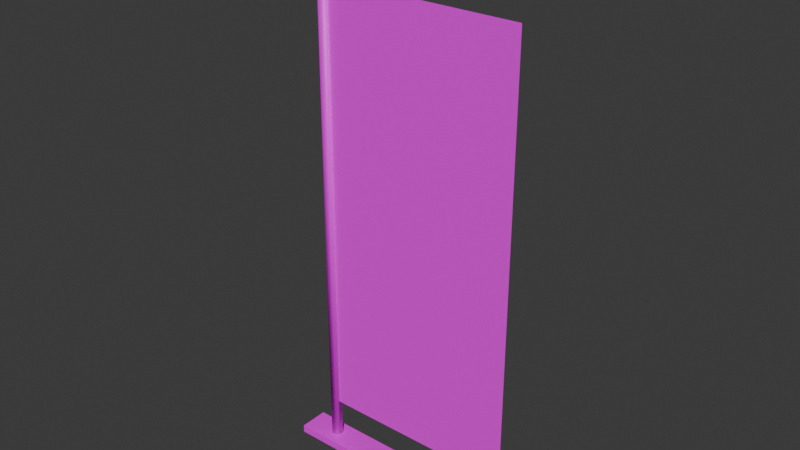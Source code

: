 # Source: banderaford.blend  (saved by Blender 5.1.30; exported with 4.5.12 LTS)
import bpy
from mathutils import Matrix  # noqa: F401  (used for matrix-valued properties, if any)

bpy.ops.wm.read_factory_settings(use_empty=True)
scene = bpy.context.scene
scene.name = 'Scene'

# ---- collections
col_collection = bpy.data.collections.new('Collection'); scene.collection.children.link(col_collection)

# ---- images (referenced by path relative to the original .blend; pixels are not part of the script)
import os
ASSET_DIR = os.environ.get("B2B_ASSET_DIR", "")  # directory of the original .blend (textures are referenced by path, not embedded)
HERE = os.path.dirname(os.path.abspath(__file__))  # packed textures are extracted next to this script under _unpacked/

def load_image(name, relpath, width, height, colorspace="sRGB"):
    """Load a texture the original file referenced (path relative to the .blend, or extracted next to this script)."""
    p = next((c for c in (os.path.join(HERE, relpath), os.path.join(ASSET_DIR, relpath)) if relpath and os.path.exists(c)), "")
    if p:
        img = bpy.data.images.load(p, check_existing=True)
        img.name = name
    else:  # same state as the original file: an image datablock whose file is absent (Cycles renders it pink)
        img = bpy.data.images.new(name, width, height)
        img.source = "FILE"
        img.filepath = "//" + (relpath or name)
    img.colorspace_settings.name = colorspace
    return img
img_ford_logo_png = load_image('ford_logo.png', 'ford_logo.png', 1024, 1024, 'sRGB')
img_metal_jpg = load_image('Metal.jpg', 'Metal.jpg', 1024, 1024, 'sRGB')
img_cap_001 = load_image('cap.001', 'cap.001.png', 1024, 1024, 'sRGB')
img_base = load_image('base', 'base.png', 1024, 1024, 'sRGB')

# ---- materials (node trees are filled in below, after node groups)
mat_mat_flag = bpy.data.materials.new('Mat_Flag')
mat_mat_flag.roughness = 0.5
mat_mat_pole = bpy.data.materials.new('Mat_Pole')
mat_mat_pole.roughness = 0.5
mat_mat_cap = bpy.data.materials.new('Mat_Cap')
mat_mat_cap.roughness = 0.5
mat_mat_base = bpy.data.materials.new('Mat_Base')
mat_mat_base.roughness = 0.5

# ---- material node trees
mat_mat_flag.use_nodes = True; mat_mat_flag.node_tree.nodes.clear()
_N = mat_mat_flag.node_tree.nodes; _L = mat_mat_flag.node_tree.links
n0 = _N.new('ShaderNodeBsdfPrincipled'); n0.name = 'Principled BSDF'; n0.location = (0, 300)
n0.inputs[27].default_value = (0.0, 0.0, 0.0, 1.0)
n0.inputs[28].default_value = 1.0
n1 = _N.new('ShaderNodeOutputMaterial'); n1.name = 'Material Output'; n1.location = (280, 300)
n2 = _N.new('ShaderNodeTexImage'); n2.name = 'Image Texture'; n2.location = (-334, 247)
n2.image = img_ford_logo_png
_L.new(n0.outputs[0], n1.inputs[0])
_L.new(n2.outputs[0], n0.inputs[0])
n1.is_active_output = True
mat_mat_pole.use_nodes = True; mat_mat_pole.node_tree.nodes.clear()
_N = mat_mat_pole.node_tree.nodes; _L = mat_mat_pole.node_tree.links
n0 = _N.new('ShaderNodeBsdfPrincipled'); n0.name = 'Principled BSDF'; n0.location = (0, 300)
n0.inputs[27].default_value = (0.0, 0.0, 0.0, 1.0)
n0.inputs[28].default_value = 1.0
n1 = _N.new('ShaderNodeOutputMaterial'); n1.name = 'Material Output'; n1.location = (280, 300)
n2 = _N.new('ShaderNodeTexImage'); n2.name = 'Image Texture'; n2.location = (-394, 114)
n2.image = img_metal_jpg
_L.new(n0.outputs[0], n1.inputs[0])
_L.new(n2.outputs[0], n0.inputs[0])
n1.is_active_output = True
mat_mat_cap.use_nodes = True; mat_mat_cap.node_tree.nodes.clear()
_N = mat_mat_cap.node_tree.nodes; _L = mat_mat_cap.node_tree.links
n0 = _N.new('ShaderNodeBsdfPrincipled'); n0.name = 'Principled BSDF'; n0.location = (0, 300)
n0.inputs[27].default_value = (0.0, 0.0, 0.0, 1.0)
n0.inputs[28].default_value = 1.0
n1 = _N.new('ShaderNodeOutputMaterial'); n1.name = 'Material Output'; n1.location = (280, 300)
n2 = _N.new('ShaderNodeTexImage'); n2.name = 'Image Texture'; n2.location = (-384, 221)
n2.image = img_cap_001
_L.new(n0.outputs[0], n1.inputs[0])
_L.new(n2.outputs[0], n0.inputs[0])
n1.is_active_output = True
mat_mat_base.use_nodes = True; mat_mat_base.node_tree.nodes.clear()
_N = mat_mat_base.node_tree.nodes; _L = mat_mat_base.node_tree.links
n0 = _N.new('ShaderNodeBsdfPrincipled'); n0.name = 'Principled BSDF'; n0.location = (0, 300)
n0.inputs[27].default_value = (0.0, 0.0, 0.0, 1.0)
n0.inputs[28].default_value = 1.0
n1 = _N.new('ShaderNodeOutputMaterial'); n1.name = 'Material Output'; n1.location = (280, 300)
n2 = _N.new('ShaderNodeTexImage'); n2.name = 'Image Texture'; n2.location = (-343, 224)
n2.image = img_base
_L.new(n0.outputs[0], n1.inputs[0])
_L.new(n2.outputs[0], n0.inputs[0])
n1.is_active_output = True

# ---- world
world_world = bpy.data.worlds.new('World'); scene.world = world_world
world_world.use_nodes = True; world_world.node_tree.nodes.clear()
_N = world_world.node_tree.nodes; _L = world_world.node_tree.links
n0 = _N.new('ShaderNodeOutputWorld'); n0.name = 'World Output'; n0.location = (200, 100)
n1 = _N.new('ShaderNodeBackground'); n1.name = 'Background'; n1.location = (-200, 100)
n1.inputs[0].default_value = (0.05088, 0.05088, 0.05088, 1.0)
_L.new(n1.outputs[0], n0.inputs[0])
n0.is_active_output = True
world_world.color = (0.05088, 0.05088, 0.05088)
world_world.sun_shadow_jitter_overblur = 0.0

# ---- meshes
me_flag = bpy.data.meshes.new('Flag')
me_flag.from_pydata([(-10.44, 0.8389, -39.15), (-10.39, 0.8389, -39.15), (-10.34, 0.8389, -39.15), (-10.29, 0.8389, -39.15), (-10.24, 0.8389, -39.15), (-10.19, 0.8389, -39.15), (-10.14, 0.8389, -39.15), (-10.09, 0.8389, -39.15), (-10.04, 0.8389, -39.15), (-9.989, 0.8389, -39.15), (-9.939, 0.8389, -39.15), (-9.889, 0.8389, -39.15), (-9.839, 0.8389, -39.15), (-9.789, 0.8389, -39.15), (-9.739, 0.8389, -39.15), (-9.689, 0.8389, -39.15), (-9.639, 0.8389, -39.15), (-9.589, 0.8389, -39.15), (-9.539, 0.8389, -39.15), (-9.489, 0.8389, -39.15), (-9.439, 0.8389, -39.15), (-10.44, 1.022, -39.15), (-10.39, 1.022, -39.15), (-10.34, 1.022, -39.15), (-10.29, 1.022, -39.15), (-10.24, 1.022, -39.15), (-10.19, 1.022, -39.15), (-10.14, 1.022, -39.15), (-10.09, 1.022, -39.15), (-10.04, 1.022, -39.15), (-9.989, 1.022, -39.15), (-9.939, 1.022, -39.15), (-9.889, 1.022, -39.15), (-9.839, 1.022, -39.15), (-9.789, 1.022, -39.15), (-9.739, 1.022, -39.15), (-9.689, 1.022, -39.15), (-9.639, 1.022, -39.15), (-9.589, 1.022, -39.15), (-9.539, 1.022, -39.15), (-9.489, 1.022, -39.15), (-9.439, 1.022, -39.15), (-10.44, 1.206, -39.15), (-10.39, 1.206, -39.15), (-10.34, 1.206, -39.15), (-10.29, 1.206, -39.15), (-10.24, 1.206, -39.15), (-10.19, 1.206, -39.15), (-10.14, 1.206, -39.15), (-10.09, 1.206, -39.15), (-10.04, 1.206, -39.15), (-9.989, 1.206, -39.15), (-9.939, 1.206, -39.15), (-9.889, 1.206, -39.15), (-9.839, 1.206, -39.15), (-9.789, 1.206, -39.15), (-9.739, 1.206, -39.15), (-9.689, 1.206, -39.15), (-9.639, 1.206, -39.15), (-9.589, 1.206, -39.15), (-9.539, 1.206, -39.15), (-9.489, 1.206, -39.15), (-9.439, 1.206, -39.15), (-10.44, 1.389, -39.15), (-10.39, 1.389, -39.15), (-10.34, 1.389, -39.15), (-10.29, 1.389, -39.15), (-10.24, 1.389, -39.15), (-10.19, 1.389, -39.15), (-10.14, 1.389, -39.15), (-10.09, 1.389, -39.15), (-10.04, 1.389, -39.15), (-9.989, 1.389, -39.15), (-9.939, 1.389, -39.15), (-9.889, 1.389, -39.15), (-9.839, 1.389, -39.15), (-9.789, 1.389, -39.15), (-9.739, 1.389, -39.15), (-9.689, 1.389, -39.15), (-9.639, 1.389, -39.15), (-9.589, 1.389, -39.15), (-9.539, 1.389, -39.15), (-9.489, 1.389, -39.15), (-9.439, 1.389, -39.15), (-10.44, 1.572, -39.15), (-10.39, 1.572, -39.15), (-10.34, 1.572, -39.15), (-10.29, 1.572, -39.15), (-10.24, 1.572, -39.15), (-10.19, 1.572, -39.15), (-10.14, 1.572, -39.15), (-10.09, 1.572, -39.15), (-10.04, 1.572, -39.15), (-9.989, 1.572, -39.15), (-9.939, 1.572, -39.15), (-9.889, 1.572, -39.15), (-9.839, 1.572, -39.15), (-9.789, 1.572, -39.15), (-9.739, 1.572, -39.15), (-9.689, 1.572, -39.15), (-9.639, 1.572, -39.15), (-9.589, 1.572, -39.15), (-9.539, 1.572, -39.15), (-9.489, 1.572, -39.15), (-9.439, 1.572, -39.15), (-10.44, 1.756, -39.15), (-10.39, 1.756, -39.15), (-10.34, 1.756, -39.15), (-10.29, 1.756, -39.15), (-10.24, 1.756, -39.15), (-10.19, 1.756, -39.15), (-10.14, 1.756, -39.15), (-10.09, 1.756, -39.15), (-10.04, 1.756, -39.15), (-9.989, 1.756, -39.15), (-9.939, 1.756, -39.15), (-9.889, 1.756, -39.15), (-9.839, 1.756, -39.15), (-9.789, 1.756, -39.15), (-9.739, 1.756, -39.15), (-9.689, 1.756, -39.15), (-9.639, 1.756, -39.15), (-9.589, 1.756, -39.15), (-9.539, 1.756, -39.15), (-9.489, 1.756, -39.15), (-9.439, 1.756, -39.15), (-10.44, 1.939, -39.15), (-10.39, 1.939, -39.15), (-10.34, 1.939, -39.15), (-10.29, 1.939, -39.15), (-10.24, 1.939, -39.15), (-10.19, 1.939, -39.15), (-10.14, 1.939, -39.15), (-10.09, 1.939, -39.15), (-10.04, 1.939, -39.15), (-9.989, 1.939, -39.15), (-9.939, 1.939, -39.15), (-9.889, 1.939, -39.15), (-9.839, 1.939, -39.15), (-9.789, 1.939, -39.15), (-9.739, 1.939, -39.15), (-9.689, 1.939, -39.15), (-9.639, 1.939, -39.15), (-9.589, 1.939, -39.15), (-9.539, 1.939, -39.15), (-9.489, 1.939, -39.15), (-9.439, 1.939, -39.15), (-10.44, 2.122, -39.15), (-10.39, 2.122, -39.15), (-10.34, 2.122, -39.15), (-10.29, 2.122, -39.15), (-10.24, 2.122, -39.15), (-10.19, 2.122, -39.15), (-10.14, 2.122, -39.15), (-10.09, 2.122, -39.15), (-10.04, 2.122, -39.15), (-9.989, 2.122, -39.15), (-9.939, 2.122, -39.15), (-9.889, 2.122, -39.15), (-9.839, 2.122, -39.15), (-9.789, 2.122, -39.15), (-9.739, 2.122, -39.15), (-9.689, 2.122, -39.15), (-9.639, 2.122, -39.15), (-9.589, 2.122, -39.15), (-9.539, 2.122, -39.15), (-9.489, 2.122, -39.15), (-9.439, 2.122, -39.15), (-10.44, 2.306, -39.15), (-10.39, 2.306, -39.15), (-10.34, 2.306, -39.15), (-10.29, 2.306, -39.15), (-10.24, 2.306, -39.15), (-10.19, 2.306, -39.15), (-10.14, 2.306, -39.15), (-10.09, 2.306, -39.15), (-10.04, 2.306, -39.15), (-9.989, 2.306, -39.15), (-9.939, 2.306, -39.15), (-9.889, 2.306, -39.15), (-9.839, 2.306, -39.15), (-9.789, 2.306, -39.15), (-9.739, 2.306, -39.15), (-9.689, 2.306, -39.15), (-9.639, 2.306, -39.15), (-9.589, 2.306, -39.15), (-9.539, 2.306, -39.15), (-9.489, 2.306, -39.15), (-9.439, 2.306, -39.15), (-10.44, 2.489, -39.15), (-10.39, 2.489, -39.15), (-10.34, 2.489, -39.15), (-10.29, 2.489, -39.15), (-10.24, 2.489, -39.15), (-10.19, 2.489, -39.15), (-10.14, 2.489, -39.15), (-10.09, 2.489, -39.15), (-10.04, 2.489, -39.15), (-9.989, 2.489, -39.15), (-9.939, 2.489, -39.15), (-9.889, 2.489, -39.15), (-9.839, 2.489, -39.15), (-9.789, 2.489, -39.15), (-9.739, 2.489, -39.15), (-9.689, 2.489, -39.15), (-9.639, 2.489, -39.15), (-9.589, 2.489, -39.15), (-9.539, 2.489, -39.15), (-9.489, 2.489, -39.15), (-9.439, 2.489, -39.15), (-10.44, 2.672, -39.15), (-10.39, 2.672, -39.15), (-10.34, 2.672, -39.15), (-10.29, 2.672, -39.15), (-10.24, 2.672, -39.15), (-10.19, 2.672, -39.15), (-10.14, 2.672, -39.15), (-10.09, 2.672, -39.15), (-10.04, 2.672, -39.15), (-9.989, 2.672, -39.15), (-9.939, 2.672, -39.15), (-9.889, 2.672, -39.15), (-9.839, 2.672, -39.15), (-9.789, 2.672, -39.15), (-9.739, 2.672, -39.15), (-9.689, 2.672, -39.15), (-9.639, 2.672, -39.15), (-9.589, 2.672, -39.15), (-9.539, 2.672, -39.15), (-9.489, 2.672, -39.15), (-9.439, 2.672, -39.15), (-10.44, 2.856, -39.15), (-10.39, 2.856, -39.15), (-10.34, 2.856, -39.15), (-10.29, 2.856, -39.15), (-10.24, 2.856, -39.15), (-10.19, 2.856, -39.15), (-10.14, 2.856, -39.15), (-10.09, 2.856, -39.15), (-10.04, 2.856, -39.15), (-9.989, 2.856, -39.15), (-9.939, 2.856, -39.15), (-9.889, 2.856, -39.15), (-9.839, 2.856, -39.15), (-9.789, 2.856, -39.15), (-9.739, 2.856, -39.15), (-9.689, 2.856, -39.15), (-9.639, 2.856, -39.15), (-9.589, 2.856, -39.15), (-9.539, 2.856, -39.15), (-9.489, 2.856, -39.15), (-9.439, 2.856, -39.15), (-10.44, 3.039, -39.15), (-10.39, 3.039, -39.15), (-10.34, 3.039, -39.15), (-10.29, 3.039, -39.15), (-10.24, 3.039, -39.15), (-10.19, 3.039, -39.15), (-10.14, 3.039, -39.15), (-10.09, 3.039, -39.15), (-10.04, 3.039, -39.15), (-9.989, 3.039, -39.15), (-9.939, 3.039, -39.15), (-9.889, 3.039, -39.15), (-9.839, 3.039, -39.15), (-9.789, 3.039, -39.15), (-9.739, 3.039, -39.15), (-9.689, 3.039, -39.15), (-9.639, 3.039, -39.15), (-9.589, 3.039, -39.15), (-9.539, 3.039, -39.15), (-9.489, 3.039, -39.15), (-9.439, 3.039, -39.15)], [], [(0, 1, 22, 21), (1, 2, 23, 22), (2, 3, 24, 23), (3, 4, 25, 24), (4, 5, 26, 25), (5, 6, 27, 26), (6, 7, 28, 27), (7, 8, 29, 28), (8, 9, 30, 29), (9, 10, 31, 30), (10, 11, 32, 31), (11, 12, 33, 32), (12, 13, 34, 33), (13, 14, 35, 34), (14, 15, 36, 35), (15, 16, 37, 36), (16, 17, 38, 37), (17, 18, 39, 38), (18, 19, 40, 39), (19, 20, 41, 40), (21, 22, 43, 42), (22, 23, 44, 43), (23, 24, 45, 44), (24, 25, 46, 45), (25, 26, 47, 46), (26, 27, 48, 47), (27, 28, 49, 48), (28, 29, 50, 49), (29, 30, 51, 50), (30, 31, 52, 51), (31, 32, 53, 52), (32, 33, 54, 53), (33, 34, 55, 54), (34, 35, 56, 55), (35, 36, 57, 56), (36, 37, 58, 57), (37, 38, 59, 58), (38, 39, 60, 59), (39, 40, 61, 60), (40, 41, 62, 61), (42, 43, 64, 63), (43, 44, 65, 64), (44, 45, 66, 65), (45, 46, 67, 66), (46, 47, 68, 67), (47, 48, 69, 68), (48, 49, 70, 69), (49, 50, 71, 70), (50, 51, 72, 71), (51, 52, 73, 72), (52, 53, 74, 73), (53, 54, 75, 74), (54, 55, 76, 75), (55, 56, 77, 76), (56, 57, 78, 77), (57, 58, 79, 78), (58, 59, 80, 79), (59, 60, 81, 80), (60, 61, 82, 81), (61, 62, 83, 82), (63, 64, 85, 84), (64, 65, 86, 85), (65, 66, 87, 86), (66, 67, 88, 87), (67, 68, 89, 88), (68, 69, 90, 89), (69, 70, 91, 90), (70, 71, 92, 91), (71, 72, 93, 92), (72, 73, 94, 93), (73, 74, 95, 94), (74, 75, 96, 95), (75, 76, 97, 96), (76, 77, 98, 97), (77, 78, 99, 98), (78, 79, 100, 99), (79, 80, 101, 100), (80, 81, 102, 101), (81, 82, 103, 102), (82, 83, 104, 103), (84, 85, 106, 105), (85, 86, 107, 106), (86, 87, 108, 107), (87, 88, 109, 108), (88, 89, 110, 109), (89, 90, 111, 110), (90, 91, 112, 111), (91, 92, 113, 112), (92, 93, 114, 113), (93, 94, 115, 114), (94, 95, 116, 115), (95, 96, 117, 116), (96, 97, 118, 117), (97, 98, 119, 118), (98, 99, 120, 119), (99, 100, 121, 120), (100, 101, 122, 121), (101, 102, 123, 122), (102, 103, 124, 123), (103, 104, 125, 124), (105, 106, 127, 126), (106, 107, 128, 127), (107, 108, 129, 128), (108, 109, 130, 129), (109, 110, 131, 130), (110, 111, 132, 131), (111, 112, 133, 132), (112, 113, 134, 133), (113, 114, 135, 134), (114, 115, 136, 135), (115, 116, 137, 136), (116, 117, 138, 137), (117, 118, 139, 138), (118, 119, 140, 139), (119, 120, 141, 140), (120, 121, 142, 141), (121, 122, 143, 142), (122, 123, 144, 143), (123, 124, 145, 144), (124, 125, 146, 145), (126, 127, 148, 147), (127, 128, 149, 148), (128, 129, 150, 149), (129, 130, 151, 150), (130, 131, 152, 151), (131, 132, 153, 152), (132, 133, 154, 153), (133, 134, 155, 154), (134, 135, 156, 155), (135, 136, 157, 156), (136, 137, 158, 157), (137, 138, 159, 158), (138, 139, 160, 159), (139, 140, 161, 160), (140, 141, 162, 161), (141, 142, 163, 162), (142, 143, 164, 163), (143, 144, 165, 164), (144, 145, 166, 165), (145, 146, 167, 166), (147, 148, 169, 168), (148, 149, 170, 169), (149, 150, 171, 170), (150, 151, 172, 171), (151, 152, 173, 172), (152, 153, 174, 173), (153, 154, 175, 174), (154, 155, 176, 175), (155, 156, 177, 176), (156, 157, 178, 177), (157, 158, 179, 178), (158, 159, 180, 179), (159, 160, 181, 180), (160, 161, 182, 181), (161, 162, 183, 182), (162, 163, 184, 183), (163, 164, 185, 184), (164, 165, 186, 185), (165, 166, 187, 186), (166, 167, 188, 187), (168, 169, 190, 189), (169, 170, 191, 190), (170, 171, 192, 191), (171, 172, 193, 192), (172, 173, 194, 193), (173, 174, 195, 194), (174, 175, 196, 195), (175, 176, 197, 196), (176, 177, 198, 197), (177, 178, 199, 198), (178, 179, 200, 199), (179, 180, 201, 200), (180, 181, 202, 201), (181, 182, 203, 202), (182, 183, 204, 203), (183, 184, 205, 204), (184, 185, 206, 205), (185, 186, 207, 206), (186, 187, 208, 207), (187, 188, 209, 208), (189, 190, 211, 210), (190, 191, 212, 211), (191, 192, 213, 212), (192, 193, 214, 213), (193, 194, 215, 214), (194, 195, 216, 215), (195, 196, 217, 216), (196, 197, 218, 217), (197, 198, 219, 218), (198, 199, 220, 219), (199, 200, 221, 220), (200, 201, 222, 221), (201, 202, 223, 222), (202, 203, 224, 223), (203, 204, 225, 224), (204, 205, 226, 225), (205, 206, 227, 226), (206, 207, 228, 227), (207, 208, 229, 228), (208, 209, 230, 229), (210, 211, 232, 231), (211, 212, 233, 232), (212, 213, 234, 233), (213, 214, 235, 234), (214, 215, 236, 235), (215, 216, 237, 236), (216, 217, 238, 237), (217, 218, 239, 238), (218, 219, 240, 239), (219, 220, 241, 240), (220, 221, 242, 241), (221, 222, 243, 242), (222, 223, 244, 243), (223, 224, 245, 244), (224, 225, 246, 245), (225, 226, 247, 246), (226, 227, 248, 247), (227, 228, 249, 248), (228, 229, 250, 249), (229, 230, 251, 250), (231, 232, 253, 252), (232, 233, 254, 253), (233, 234, 255, 254), (234, 235, 256, 255), (235, 236, 257, 256), (236, 237, 258, 257), (237, 238, 259, 258), (238, 239, 260, 259), (239, 240, 261, 260), (240, 241, 262, 261), (241, 242, 263, 262), (242, 243, 264, 263), (243, 244, 265, 264), (244, 245, 266, 265), (245, 246, 267, 266), (246, 247, 268, 267), (247, 248, 269, 268), (248, 249, 270, 269), (249, 250, 271, 270), (250, 251, 272, 271)])
me_flag.polygons.foreach_set('use_smooth', [True] * 240)
_uv = me_flag.uv_layers.new(name='UVMap')
_uv.uv.foreach_set('vector', [0.0, 0.0, 0.05, 0.0, 0.05, 0.08333, 0.0, 0.08333, 0.05, 0.0, 0.1, 0.0, 0.1, 0.08333, 0.05, 0.08333, 0.1, 0.0, 0.15, 0.0, 0.15, 0.08333, 0.1, 0.08333, 0.15, 0.0, 0.2, 0.0, 0.2, 0.08333, 0.15, 0.08333, 0.2, 0.0, 0.25, 0.0, 0.25, 0.08333, 0.2, 0.08333, 0.25, 0.0, 0.3, 0.0, 0.3, 0.08333, 0.25, 0.08333, 0.3, 0.0, 0.35, 0.0, 0.35, 0.08333, 0.3, 0.08333, 0.35, 0.0, 0.4, 0.0, 0.4, 0.08333, 0.35, 0.08333, 0.4, 0.0, 0.45, 0.0, 0.45, 0.08333, 0.4, 0.08333, 0.45, 0.0, 0.5, 0.0, 0.5, 0.08333, 0.45, 0.08333, 0.5, 0.0, 0.55, 0.0, 0.55, 0.08333, 0.5, 0.08333, 0.55, 0.0, 0.6, 0.0, 0.6, 0.08333, 0.55, 0.08333, 0.6, 0.0, 0.65, 0.0, 0.65, 0.08333, 0.6, 0.08333, 0.65, 0.0, 0.7, 0.0, 0.7, 0.08333, 0.65, 0.08333, 0.7, 0.0, 0.75, 0.0, 0.75, 0.08333, 0.7, 0.08333, 0.75, 0.0, 0.8, 0.0, 0.8, 0.08333, 0.75, 0.08333, 0.8, 0.0, 0.85, 0.0, 0.85, 0.08333, 0.8, 0.08333, 0.85, 0.0, 0.9, 0.0, 0.9, 0.08333, 0.85, 0.08333, 0.9, 0.0, 0.95, 0.0, 0.95, 0.08333, 0.9, 0.08333, 0.95, 0.0, 1.0, 0.0, 1.0, 0.08333, 0.95, 0.08333, 0.0, 0.08333, 0.05, 0.08333, 0.05, 0.1667, 0.0, 0.1667, 0.05, 0.08333, 0.1, 0.08333, 0.1, 0.1667, 0.05, 0.1667, 0.1, 0.08333, 0.15, 0.08333, 0.15, 0.1667, 0.1, 0.1667, 0.15, 0.08333, 0.2, 0.08333, 0.2, 0.1667, 0.15, 0.1667, 0.2, 0.08333, 0.25, 0.08333, 0.25, 0.1667, 0.2, 0.1667, 0.25, 0.08333, 0.3, 0.08333, 0.3, 0.1667, 0.25, 0.1667, 0.3, 0.08333, 0.35, 0.08333, 0.35, 0.1667, 0.3, 0.1667, 0.35, 0.08333, 0.4, 0.08333, 0.4, 0.1667, 0.35, 0.1667, 0.4, 0.08333, 0.45, 0.08333, 0.45, 0.1667, 0.4, 0.1667, 0.45, 0.08333, 0.5, 0.08333, 0.5, 0.1667, 0.45, 0.1667, 0.5, 0.08333, 0.55, 0.08333, 0.55, 0.1667, 0.5, 0.1667, 0.55, 0.08333, 0.6, 0.08333, 0.6, 0.1667, 0.55, 0.1667, 0.6, 0.08333, 0.65, 0.08333, 0.65, 0.1667, 0.6, 0.1667, 0.65, 0.08333, 0.7, 0.08333, 0.7, 0.1667, 0.65, 0.1667, 0.7, 0.08333, 0.75, 0.08333, 0.75, 0.1667, 0.7, 0.1667, 0.75, 0.08333, 0.8, 0.08333, 0.8, 0.1667, 0.75, 0.1667, 0.8, 0.08333, 0.85, 0.08333, 0.85, 0.1667, 0.8, 0.1667, 0.85, 0.08333, 0.9, 0.08333, 0.9, 0.1667, 0.85, 0.1667, 0.9, 0.08333, 0.95, 0.08333, 0.95, 0.1667, 0.9, 0.1667, 0.95, 0.08333, 1.0, 0.08333, 1.0, 0.1667, 0.95, 0.1667, 0.0, 0.1667, 0.05, 0.1667, 0.05, 0.25, 0.0, 0.25, 0.05, 0.1667, 0.1, 0.1667, 0.1, 0.25, 0.05, 0.25, 0.1, 0.1667, 0.15, 0.1667, 0.15, 0.25, 0.1, 0.25, 0.15, 0.1667, 0.2, 0.1667, 0.2, 0.25, 0.15, 0.25, 0.2, 0.1667, 0.25, 0.1667, 0.25, 0.25, 0.2, 0.25, 0.25, 0.1667, 0.3, 0.1667, 0.3, 0.25, 0.25, 0.25, 0.3, 0.1667, 0.35, 0.1667, 0.35, 0.25, 0.3, 0.25, 0.35, 0.1667, 0.4, 0.1667, 0.4, 0.25, 0.35, 0.25, 0.4, 0.1667, 0.45, 0.1667, 0.45, 0.25, 0.4, 0.25, 0.45, 0.1667, 0.5, 0.1667, 0.5, 0.25, 0.45, 0.25, 0.5, 0.1667, 0.55, 0.1667, 0.55, 0.25, 0.5, 0.25, 0.55, 0.1667, 0.6, 0.1667, 0.6, 0.25, 0.55, 0.25, 0.6, 0.1667, 0.65, 0.1667, 0.65, 0.25, 0.6, 0.25, 0.65, 0.1667, 0.7, 0.1667, 0.7, 0.25, 0.65, 0.25, 0.7, 0.1667, 0.75, 0.1667, 0.75, 0.25, 0.7, 0.25, 0.75, 0.1667, 0.8, 0.1667, 0.8, 0.25, 0.75, 0.25, 0.8, 0.1667, 0.85, 0.1667, 0.85, 0.25, 0.8, 0.25, 0.85, 0.1667, 0.9, 0.1667, 0.9, 0.25, 0.85, 0.25, 0.9, 0.1667, 0.95, 0.1667, 0.95, 0.25, 0.9, 0.25, 0.95, 0.1667, 1.0, 0.1667, 1.0, 0.25, 0.95, 0.25, 0.0, 0.25, 0.05, 0.25, 0.05, 0.3333, 0.0, 0.3333, 0.05, 0.25, 0.1, 0.25, 0.1, 0.3333, 0.05, 0.3333, 0.1, 0.25, 0.15, 0.25, 0.15, 0.3333, 0.1, 0.3333, 0.15, 0.25, 0.2, 0.25, 0.2, 0.3333, 0.15, 0.3333, 0.2, 0.25, 0.25, 0.25, 0.25, 0.3333, 0.2, 0.3333, 0.25, 0.25, 0.3, 0.25, 0.3, 0.3333, 0.25, 0.3333, 0.3, 0.25, 0.35, 0.25, 0.35, 0.3333, 0.3, 0.3333, 0.35, 0.25, 0.4, 0.25, 0.4, 0.3333, 0.35, 0.3333, 0.4, 0.25, 0.45, 0.25, 0.45, 0.3333, 0.4, 0.3333, 0.45, 0.25, 0.5, 0.25, 0.5, 0.3333, 0.45, 0.3333, 0.5, 0.25, 0.55, 0.25, 0.55, 0.3333, 0.5, 0.3333, 0.55, 0.25, 0.6, 0.25, 0.6, 0.3333, 0.55, 0.3333, 0.6, 0.25, 0.65, 0.25, 0.65, 0.3333, 0.6, 0.3333, 0.65, 0.25, 0.7, 0.25, 0.7, 0.3333, 0.65, 0.3333, 0.7, 0.25, 0.75, 0.25, 0.75, 0.3333, 0.7, 0.3333, 0.75, 0.25, 0.8, 0.25, 0.8, 0.3333, 0.75, 0.3333, 0.8, 0.25, 0.85, 0.25, 0.85, 0.3333, 0.8, 0.3333, 0.85, 0.25, 0.9, 0.25, 0.9, 0.3333, 0.85, 0.3333, 0.9, 0.25, 0.95, 0.25, 0.95, 0.3333, 0.9, 0.3333, 0.95, 0.25, 1.0, 0.25, 1.0, 0.3333, 0.95, 0.3333, 0.0, 0.3333, 0.05, 0.3333, 0.05, 0.4167, 0.0, 0.4167, 0.05, 0.3333, 0.1, 0.3333, 0.1, 0.4167, 0.05, 0.4167, 0.1, 0.3333, 0.15, 0.3333, 0.15, 0.4167, 0.1, 0.4167, 0.15, 0.3333, 0.2, 0.3333, 0.2, 0.4167, 0.15, 0.4167, 0.2, 0.3333, 0.25, 0.3333, 0.25, 0.4167, 0.2, 0.4167, 0.25, 0.3333, 0.3, 0.3333, 0.3, 0.4167, 0.25, 0.4167, 0.3, 0.3333, 0.35, 0.3333, 0.35, 0.4167, 0.3, 0.4167, 0.35, 0.3333, 0.4, 0.3333, 0.4, 0.4167, 0.35, 0.4167, 0.4, 0.3333, 0.45, 0.3333, 0.45, 0.4167, 0.4, 0.4167, 0.45, 0.3333, 0.5, 0.3333, 0.5, 0.4167, 0.45, 0.4167, 0.5, 0.3333, 0.55, 0.3333, 0.55, 0.4167, 0.5, 0.4167, 0.55, 0.3333, 0.6, 0.3333, 0.6, 0.4167, 0.55, 0.4167, 0.6, 0.3333, 0.65, 0.3333, 0.65, 0.4167, 0.6, 0.4167, 0.65, 0.3333, 0.7, 0.3333, 0.7, 0.4167, 0.65, 0.4167, 0.7, 0.3333, 0.75, 0.3333, 0.75, 0.4167, 0.7, 0.4167, 0.75, 0.3333, 0.8, 0.3333, 0.8, 0.4167, 0.75, 0.4167, 0.8, 0.3333, 0.85, 0.3333, 0.85, 0.4167, 0.8, 0.4167, 0.85, 0.3333, 0.9, 0.3333, 0.9, 0.4167, 0.85, 0.4167, 0.9, 0.3333, 0.95, 0.3333, 0.95, 0.4167, 0.9, 0.4167, 0.95, 0.3333, 1.0, 0.3333, 1.0, 0.4167, 0.95, 0.4167, 0.0, 0.4167, 0.05, 0.4167, 0.05, 0.5, 0.0, 0.5, 0.05, 0.4167, 0.1, 0.4167, 0.1, 0.5, 0.05, 0.5, 0.1, 0.4167, 0.15, 0.4167, 0.15, 0.5, 0.1, 0.5, 0.15, 0.4167, 0.2, 0.4167, 0.2, 0.5, 0.15, 0.5, 0.2, 0.4167, 0.25, 0.4167, 0.25, 0.5, 0.2, 0.5, 0.25, 0.4167, 0.3, 0.4167, 0.3, 0.5, 0.25, 0.5, 0.3, 0.4167, 0.35, 0.4167, 0.35, 0.5, 0.3, 0.5, 0.35, 0.4167, 0.4, 0.4167, 0.4, 0.5, 0.35, 0.5, 0.4, 0.4167, 0.45, 0.4167, 0.45, 0.5, 0.4, 0.5, 0.45, 0.4167, 0.5, 0.4167, 0.5, 0.5, 0.45, 0.5, 0.5, 0.4167, 0.55, 0.4167, 0.55, 0.5, 0.5, 0.5, 0.55, 0.4167, 0.6, 0.4167, 0.6, 0.5, 0.55, 0.5, 0.6, 0.4167, 0.65, 0.4167, 0.65, 0.5, 0.6, 0.5, 0.65, 0.4167, 0.7, 0.4167, 0.7, 0.5, 0.65, 0.5, 0.7, 0.4167, 0.75, 0.4167, 0.75, 0.5, 0.7, 0.5, 0.75, 0.4167, 0.8, 0.4167, 0.8, 0.5, 0.75, 0.5, 0.8, 0.4167, 0.85, 0.4167, 0.85, 0.5, 0.8, 0.5, 0.85, 0.4167, 0.9, 0.4167, 0.9, 0.5, 0.85, 0.5, 0.9, 0.4167, 0.95, 0.4167, 0.95, 0.5, 0.9, 0.5, 0.95, 0.4167, 1.0, 0.4167, 1.0, 0.5, 0.95, 0.5, 0.0, 0.5, 0.05, 0.5, 0.05, 0.5833, 0.0, 0.5833, 0.05, 0.5, 0.1, 0.5, 0.1, 0.5833, 0.05, 0.5833, 0.1, 0.5, 0.15, 0.5, 0.15, 0.5833, 0.1, 0.5833, 0.15, 0.5, 0.2, 0.5, 0.2, 0.5833, 0.15, 0.5833, 0.2, 0.5, 0.25, 0.5, 0.25, 0.5833, 0.2, 0.5833, 0.25, 0.5, 0.3, 0.5, 0.3, 0.5833, 0.25, 0.5833, 0.3, 0.5, 0.35, 0.5, 0.35, 0.5833, 0.3, 0.5833, 0.35, 0.5, 0.4, 0.5, 0.4, 0.5833, 0.35, 0.5833, 0.4, 0.5, 0.45, 0.5, 0.45, 0.5833, 0.4, 0.5833, 0.45, 0.5, 0.5, 0.5, 0.5, 0.5833, 0.45, 0.5833, 0.5, 0.5, 0.55, 0.5, 0.55, 0.5833, 0.5, 0.5833, 0.55, 0.5, 0.6, 0.5, 0.6, 0.5833, 0.55, 0.5833, 0.6, 0.5, 0.65, 0.5, 0.65, 0.5833, 0.6, 0.5833, 0.65, 0.5, 0.7, 0.5, 0.7, 0.5833, 0.65, 0.5833, 0.7, 0.5, 0.75, 0.5, 0.75, 0.5833, 0.7, 0.5833, 0.75, 0.5, 0.8, 0.5, 0.8, 0.5833, 0.75, 0.5833, 0.8, 0.5, 0.85, 0.5, 0.85, 0.5833, 0.8, 0.5833, 0.85, 0.5, 0.9, 0.5, 0.9, 0.5833, 0.85, 0.5833, 0.9, 0.5, 0.95, 0.5, 0.95, 0.5833, 0.9, 0.5833, 0.95, 0.5, 1.0, 0.5, 1.0, 0.5833, 0.95, 0.5833, 0.0, 0.5833, 0.05, 0.5833, 0.05, 0.6667, 0.0, 0.6667, 0.05, 0.5833, 0.1, 0.5833, 0.1, 0.6667, 0.05, 0.6667, 0.1, 0.5833, 0.15, 0.5833, 0.15, 0.6667, 0.1, 0.6667, 0.15, 0.5833, 0.2, 0.5833, 0.2, 0.6667, 0.15, 0.6667, 0.2, 0.5833, 0.25, 0.5833, 0.25, 0.6667, 0.2, 0.6667, 0.25, 0.5833, 0.3, 0.5833, 0.3, 0.6667, 0.25, 0.6667, 0.3, 0.5833, 0.35, 0.5833, 0.35, 0.6667, 0.3, 0.6667, 0.35, 0.5833, 0.4, 0.5833, 0.4, 0.6667, 0.35, 0.6667, 0.4, 0.5833, 0.45, 0.5833, 0.45, 0.6667, 0.4, 0.6667, 0.45, 0.5833, 0.5, 0.5833, 0.5, 0.6667, 0.45, 0.6667, 0.5, 0.5833, 0.55, 0.5833, 0.55, 0.6667, 0.5, 0.6667, 0.55, 0.5833, 0.6, 0.5833, 0.6, 0.6667, 0.55, 0.6667, 0.6, 0.5833, 0.65, 0.5833, 0.65, 0.6667, 0.6, 0.6667, 0.65, 0.5833, 0.7, 0.5833, 0.7, 0.6667, 0.65, 0.6667, 0.7, 0.5833, 0.75, 0.5833, 0.75, 0.6667, 0.7, 0.6667, 0.75, 0.5833, 0.8, 0.5833, 0.8, 0.6667, 0.75, 0.6667, 0.8, 0.5833, 0.85, 0.5833, 0.85, 0.6667, 0.8, 0.6667, 0.85, 0.5833, 0.9, 0.5833, 0.9, 0.6667, 0.85, 0.6667, 0.9, 0.5833, 0.95, 0.5833, 0.95, 0.6667, 0.9, 0.6667, 0.95, 0.5833, 1.0, 0.5833, 1.0, 0.6667, 0.95, 0.6667, 0.0, 0.6667, 0.05, 0.6667, 0.05, 0.75, 0.0, 0.75, 0.05, 0.6667, 0.1, 0.6667, 0.1, 0.75, 0.05, 0.75, 0.1, 0.6667, 0.15, 0.6667, 0.15, 0.75, 0.1, 0.75, 0.15, 0.6667, 0.2, 0.6667, 0.2, 0.75, 0.15, 0.75, 0.2, 0.6667, 0.25, 0.6667, 0.25, 0.75, 0.2, 0.75, 0.25, 0.6667, 0.3, 0.6667, 0.3, 0.75, 0.25, 0.75, 0.3, 0.6667, 0.35, 0.6667, 0.35, 0.75, 0.3, 0.75, 0.35, 0.6667, 0.4, 0.6667, 0.4, 0.75, 0.35, 0.75, 0.4, 0.6667, 0.45, 0.6667, 0.45, 0.75, 0.4, 0.75, 0.45, 0.6667, 0.5, 0.6667, 0.5, 0.75, 0.45, 0.75, 0.5, 0.6667, 0.55, 0.6667, 0.55, 0.75, 0.5, 0.75, 0.55, 0.6667, 0.6, 0.6667, 0.6, 0.75, 0.55, 0.75, 0.6, 0.6667, 0.65, 0.6667, 0.65, 0.75, 0.6, 0.75, 0.65, 0.6667, 0.7, 0.6667, 0.7, 0.75, 0.65, 0.75, 0.7, 0.6667, 0.75, 0.6667, 0.75, 0.75, 0.7, 0.75, 0.75, 0.6667, 0.8, 0.6667, 0.8, 0.75, 0.75, 0.75, 0.8, 0.6667, 0.85, 0.6667, 0.85, 0.75, 0.8, 0.75, 0.85, 0.6667, 0.9, 0.6667, 0.9, 0.75, 0.85, 0.75, 0.9, 0.6667, 0.95, 0.6667, 0.95, 0.75, 0.9, 0.75, 0.95, 0.6667, 1.0, 0.6667, 1.0, 0.75, 0.95, 0.75, 0.0, 0.75, 0.05, 0.75, 0.05, 0.8333, 0.0, 0.8333, 0.05, 0.75, 0.1, 0.75, 0.1, 0.8333, 0.05, 0.8333, 0.1, 0.75, 0.15, 0.75, 0.15, 0.8333, 0.1, 0.8333, 0.15, 0.75, 0.2, 0.75, 0.2, 0.8333, 0.15, 0.8333, 0.2, 0.75, 0.25, 0.75, 0.25, 0.8333, 0.2, 0.8333, 0.25, 0.75, 0.3, 0.75, 0.3, 0.8333, 0.25, 0.8333, 0.3, 0.75, 0.35, 0.75, 0.35, 0.8333, 0.3, 0.8333, 0.35, 0.75, 0.4, 0.75, 0.4, 0.8333, 0.35, 0.8333, 0.4, 0.75, 0.45, 0.75, 0.45, 0.8333, 0.4, 0.8333, 0.45, 0.75, 0.5, 0.75, 0.5, 0.8333, 0.45, 0.8333, 0.5, 0.75, 0.55, 0.75, 0.55, 0.8333, 0.5, 0.8333, 0.55, 0.75, 0.6, 0.75, 0.6, 0.8333, 0.55, 0.8333, 0.6, 0.75, 0.65, 0.75, 0.65, 0.8333, 0.6, 0.8333, 0.65, 0.75, 0.7, 0.75, 0.7, 0.8333, 0.65, 0.8333, 0.7, 0.75, 0.75, 0.75, 0.75, 0.8333, 0.7, 0.8333, 0.75, 0.75, 0.8, 0.75, 0.8, 0.8333, 0.75, 0.8333, 0.8, 0.75, 0.85, 0.75, 0.85, 0.8333, 0.8, 0.8333, 0.85, 0.75, 0.9, 0.75, 0.9, 0.8333, 0.85, 0.8333, 0.9, 0.75, 0.95, 0.75, 0.95, 0.8333, 0.9, 0.8333, 0.95, 0.75, 1.0, 0.75, 1.0, 0.8333, 0.95, 0.8333, 0.0, 0.8333, 0.05, 0.8333, 0.05, 0.9167, 0.0, 0.9167, 0.05, 0.8333, 0.1, 0.8333, 0.1, 0.9167, 0.05, 0.9167, 0.1, 0.8333, 0.15, 0.8333, 0.15, 0.9167, 0.1, 0.9167, 0.15, 0.8333, 0.2, 0.8333, 0.2, 0.9167, 0.15, 0.9167, 0.2, 0.8333, 0.25, 0.8333, 0.25, 0.9167, 0.2, 0.9167, 0.25, 0.8333, 0.3, 0.8333, 0.3, 0.9167, 0.25, 0.9167, 0.3, 0.8333, 0.35, 0.8333, 0.35, 0.9167, 0.3, 0.9167, 0.35, 0.8333, 0.4, 0.8333, 0.4, 0.9167, 0.35, 0.9167, 0.4, 0.8333, 0.45, 0.8333, 0.45, 0.9167, 0.4, 0.9167, 0.45, 0.8333, 0.5, 0.8333, 0.5, 0.9167, 0.45, 0.9167, 0.5, 0.8333, 0.55, 0.8333, 0.55, 0.9167, 0.5, 0.9167, 0.55, 0.8333, 0.6, 0.8333, 0.6, 0.9167, 0.55, 0.9167, 0.6, 0.8333, 0.65, 0.8333, 0.65, 0.9167, 0.6, 0.9167, 0.65, 0.8333, 0.7, 0.8333, 0.7, 0.9167, 0.65, 0.9167, 0.7, 0.8333, 0.75, 0.8333, 0.75, 0.9167, 0.7, 0.9167, 0.75, 0.8333, 0.8, 0.8333, 0.8, 0.9167, 0.75, 0.9167, 0.8, 0.8333, 0.85, 0.8333, 0.85, 0.9167, 0.8, 0.9167, 0.85, 0.8333, 0.9, 0.8333, 0.9, 0.9167, 0.85, 0.9167, 0.9, 0.8333, 0.95, 0.8333, 0.95, 0.9167, 0.9, 0.9167, 0.95, 0.8333, 1.0, 0.8333, 1.0, 0.9167, 0.95, 0.9167, 0.0, 0.9167, 0.05, 0.9167, 0.05, 1.0, 0.0, 1.0, 0.05, 0.9167, 0.1, 0.9167, 0.1, 1.0, 0.05, 1.0, 0.1, 0.9167, 0.15, 0.9167, 0.15, 1.0, 0.1, 1.0, 0.15, 0.9167, 0.2, 0.9167, 0.2, 1.0, 0.15, 1.0, 0.2, 0.9167, 0.25, 0.9167, 0.25, 1.0, 0.2, 1.0, 0.25, 0.9167, 0.3, 0.9167, 0.3, 1.0, 0.25, 1.0, 0.3, 0.9167, 0.35, 0.9167, 0.35, 1.0, 0.3, 1.0, 0.35, 0.9167, 0.4, 0.9167, 0.4, 1.0, 0.35, 1.0, 0.4, 0.9167, 0.45, 0.9167, 0.45, 1.0, 0.4, 1.0, 0.45, 0.9167, 0.5, 0.9167, 0.5, 1.0, 0.45, 1.0, 0.5, 0.9167, 0.55, 0.9167, 0.55, 1.0, 0.5, 1.0, 0.55, 0.9167, 0.6, 0.9167, 0.6, 1.0, 0.55, 1.0, 0.6, 0.9167, 0.65, 0.9167, 0.65, 1.0, 0.6, 1.0, 0.65, 0.9167, 0.7, 0.9167, 0.7, 1.0, 0.65, 1.0, 0.7, 0.9167, 0.75, 0.9167, 0.75, 1.0, 0.7, 1.0, 0.75, 0.9167, 0.8, 0.9167, 0.8, 1.0, 0.75, 1.0, 0.8, 0.9167, 0.85, 0.9167, 0.85, 1.0, 0.8, 1.0, 0.85, 0.9167, 0.9, 0.9167, 0.9, 1.0, 0.85, 1.0, 0.9, 0.9167, 0.95, 0.9167, 0.95, 1.0, 0.9, 1.0, 0.95, 0.9167, 1.0, 0.9167, 1.0, 1.0, 0.95, 1.0])
me_flag.materials.append(mat_mat_flag)
me_flag.update()
me_flag.normals_split_custom_set([tuple(v) for v in zip(*[iter([0.0, 0.0, 1.0, 0.0, 0.0, 1.0, 0.0, 0.0, 1.0, 0.0, 0.0, 1.0, 0.0, 0.0, 1.0, 0.0, 0.0, 1.0, 0.0, 0.0, 1.0, 0.0, 0.0, 1.0, 0.0, 0.0, 1.0, 0.0, 0.0, 1.0, 0.0, 0.0, 1.0, 0.0, 0.0, 1.0, 0.0, 0.0, 1.0, 0.0, 0.0, 1.0, 0.0, 0.0, 1.0, 0.0, 0.0, 1.0, 0.0, 0.0, 1.0, 0.0, 0.0, 1.0, 0.0, 0.0, 1.0, 0.0, 0.0, 1.0, 0.0, 0.0, 1.0, 0.0, 0.0, 1.0, 0.0, 0.0, 1.0, 0.0, 0.0, 1.0, 0.0, 0.0, 1.0, 0.0, 0.0, 1.0, 0.0, 0.0, 1.0, 0.0, 0.0, 1.0, 0.0, 0.0, 1.0, 0.0, 0.0, 1.0, 0.0, 0.0, 1.0, 0.0, 0.0, 1.0, 0.0, 0.0, 1.0, 0.0, 0.0, 1.0, 0.0, 0.0, 1.0, 0.0, 0.0, 1.0, 0.0, 0.0, 1.0, 0.0, 0.0, 1.0, 0.0, 0.0, 1.0, 0.0, 0.0, 1.0, 0.0, 0.0, 1.0, 0.0, 0.0, 1.0, 0.0, 0.0, 1.0, 0.0, 0.0, 1.0, 0.0, 0.0, 1.0, 0.0, 0.0, 1.0, 0.0, 0.0, 1.0, 0.0, 0.0, 1.0, 0.0, 0.0, 1.0, 0.0, 0.0, 1.0, 0.0, 0.0, 1.0, 0.0, 0.0, 1.0, 0.0, 0.0, 1.0, 0.0, 0.0, 1.0, 0.0, 0.0, 1.0, 0.0, 0.0, 1.0, 0.0, 0.0, 1.0, 0.0, 0.0, 1.0, 0.0, 0.0, 1.0, 0.0, 0.0, 1.0, 0.0, 0.0, 1.0, 0.0, 0.0, 1.0, 0.0, 0.0, 1.0, 0.0, 0.0, 1.0, 0.0, 0.0, 1.0, 0.0, 0.0, 1.0, 0.0, 0.0, 1.0, 0.0, 0.0, 1.0, 0.0, 0.0, 1.0, 0.0, 0.0, 1.0, 0.0, 0.0, 1.0, 0.0, 0.0, 1.0, 0.0, 0.0, 1.0, 0.0, 0.0, 1.0, 0.0, 0.0, 1.0, 0.0, 0.0, 1.0, 0.0, 0.0, 1.0, 0.0, 0.0, 1.0, 0.0, 0.0, 1.0, 0.0, 0.0, 1.0, 0.0, 0.0, 1.0, 0.0, 0.0, 1.0, 0.0, 0.0, 1.0, 0.0, 0.0, 1.0, 0.0, 0.0, 1.0, 0.0, 0.0, 1.0, 0.0, 0.0, 1.0, 0.0, 0.0, 1.0, 0.0, 0.0, 1.0, 0.0, 0.0, 1.0, 0.0, 0.0, 1.0, 0.0, 0.0, 1.0, 0.0, 0.0, 1.0, 0.0, 0.0, 1.0, 0.0, 0.0, 1.0, 0.0, 0.0, 1.0, 0.0, 0.0, 1.0, 0.0, 0.0, 1.0, 0.0, 0.0, 1.0, 0.0, 0.0, 1.0, 0.0, 0.0, 1.0, 0.0, 0.0, 1.0, 0.0, 0.0, 1.0, 0.0, 0.0, 1.0, 0.0, 0.0, 1.0, 0.0, 0.0, 1.0, 0.0, 0.0, 1.0, 0.0, 0.0, 1.0, 0.0, 0.0, 1.0, 0.0, 0.0, 1.0, 0.0, 0.0, 1.0, 0.0, 0.0, 1.0, 0.0, 0.0, 1.0, 0.0, 0.0, 1.0, 0.0, 0.0, 1.0, 0.0, 0.0, 1.0, 0.0, 0.0, 1.0, 0.0, 0.0, 1.0, 0.0, 0.0, 1.0, 0.0, 0.0, 1.0, 0.0, 0.0, 1.0, 0.0, 0.0, 1.0, 0.0, 0.0, 1.0, 0.0, 0.0, 1.0, 0.0, 0.0, 1.0, 0.0, 0.0, 1.0, 0.0, 0.0, 1.0, 0.0, 0.0, 1.0, 0.0, 0.0, 1.0, 0.0, 0.0, 1.0, 0.0, 0.0, 1.0, 0.0, 0.0, 1.0, 0.0, 0.0, 1.0, 0.0, 0.0, 1.0, 0.0, 0.0, 1.0, 0.0, 0.0, 1.0, 0.0, 0.0, 1.0, 0.0, 0.0, 1.0, 0.0, 0.0, 1.0, 0.0, 0.0, 1.0, 0.0, 0.0, 1.0, 0.0, 0.0, 1.0, 0.0, 0.0, 1.0, 0.0, 0.0, 1.0, 0.0, 0.0, 1.0, 0.0, 0.0, 1.0, 0.0, 0.0, 1.0, 0.0, 0.0, 1.0, 0.0, 0.0, 1.0, 0.0, 0.0, 1.0, 0.0, 0.0, 1.0, 0.0, 0.0, 1.0, 0.0, 0.0, 1.0, 0.0, 0.0, 1.0, 0.0, 0.0, 1.0, 0.0, 0.0, 1.0, 0.0, 0.0, 1.0, 0.0, 0.0, 1.0, 0.0, 0.0, 1.0, 0.0, 0.0, 1.0, 0.0, 0.0, 1.0, 0.0, 0.0, 1.0, 0.0, 0.0, 1.0, 0.0, 0.0, 1.0, 0.0, 0.0, 1.0, 0.0, 0.0, 1.0, 0.0, 0.0, 1.0, 0.0, 0.0, 1.0, 0.0, 0.0, 1.0, 0.0, 0.0, 1.0, 0.0, 0.0, 1.0, 0.0, 0.0, 1.0, 0.0, 0.0, 1.0, 0.0, 0.0, 1.0, 0.0, 0.0, 1.0, 0.0, 0.0, 1.0, 0.0, 0.0, 1.0, 0.0, 0.0, 1.0, 0.0, 0.0, 1.0, 0.0, 0.0, 1.0, 0.0, 0.0, 1.0, 0.0, 0.0, 1.0, 0.0, 0.0, 1.0, 0.0, 0.0, 1.0, 0.0, 0.0, 1.0, 0.0, 0.0, 1.0, 0.0, 0.0, 1.0, 0.0, 0.0, 1.0, 0.0, 0.0, 1.0, 0.0, 0.0, 1.0, 0.0, 0.0, 1.0, 0.0, 0.0, 1.0, 0.0, 0.0, 1.0, 0.0, 0.0, 1.0, 0.0, 0.0, 1.0, 0.0, 0.0, 1.0, 0.0, 0.0, 1.0, 0.0, 0.0, 1.0, 0.0, 0.0, 1.0, 0.0, 0.0, 1.0, 0.0, 0.0, 1.0, 0.0, 0.0, 1.0, 0.0, 0.0, 1.0, 0.0, 0.0, 1.0, 0.0, 0.0, 1.0, 0.0, 0.0, 1.0, 0.0, 0.0, 1.0, 0.0, 0.0, 1.0, 0.0, 0.0, 1.0, 0.0, 0.0, 1.0, 0.0, 0.0, 1.0, 0.0, 0.0, 1.0, 0.0, 0.0, 1.0, 0.0, 0.0, 1.0, 0.0, 0.0, 1.0, 0.0, 0.0, 1.0, 0.0, 0.0, 1.0, 0.0, 0.0, 1.0, 0.0, 0.0, 1.0, 0.0, 0.0, 1.0, 0.0, 0.0, 1.0, 0.0, 0.0, 1.0, 0.0, 0.0, 1.0, 0.0, 0.0, 1.0, 0.0, 0.0, 1.0, 0.0, 0.0, 1.0, 0.0, 0.0, 1.0, 0.0, 0.0, 1.0, 0.0, 0.0, 1.0, 0.0, 0.0, 1.0, 0.0, 0.0, 1.0, 0.0, 0.0, 1.0, 0.0, 0.0, 1.0, 0.0, 0.0, 1.0, 0.0, 0.0, 1.0, 0.0, 0.0, 1.0, 0.0, 0.0, 1.0, 0.0, 0.0, 1.0, 0.0, 0.0, 1.0, 0.0, 0.0, 1.0, 0.0, 0.0, 1.0, 0.0, 0.0, 1.0, 0.0, 0.0, 1.0, 0.0, 0.0, 1.0, 0.0, 0.0, 1.0, 0.0, 0.0, 1.0, 0.0, 0.0, 1.0, 0.0, 0.0, 1.0, 0.0, 0.0, 1.0, 0.0, 0.0, 1.0, 0.0, 0.0, 1.0, 0.0, 0.0, 1.0, 0.0, 0.0, 1.0, 0.0, 0.0, 1.0, 0.0, 0.0, 1.0, 0.0, 0.0, 1.0, 0.0, 0.0, 1.0, 0.0, 0.0, 1.0, 0.0, 0.0, 1.0, 0.0, 0.0, 1.0, 0.0, 0.0, 1.0, 0.0, 0.0, 1.0, 0.0, 0.0, 1.0, 0.0, 0.0, 1.0, 0.0, 0.0, 1.0, 0.0, 0.0, 1.0, 0.0, 0.0, 1.0, 0.0, 0.0, 1.0, 0.0, 0.0, 1.0, 0.0, 0.0, 1.0, 0.0, 0.0, 1.0, 0.0, 0.0, 1.0, 0.0, 0.0, 1.0, 0.0, 0.0, 1.0, 0.0, 0.0, 1.0, 0.0, 0.0, 1.0, 0.0, 0.0, 1.0, 0.0, 0.0, 1.0, 0.0, 0.0, 1.0, 0.0, 0.0, 1.0, 0.0, 0.0, 1.0, 0.0, 0.0, 1.0, 0.0, 0.0, 1.0, 0.0, 0.0, 1.0, 0.0, 0.0, 1.0, 0.0, 0.0, 1.0, 0.0, 0.0, 1.0, 0.0, 0.0, 1.0, 0.0, 0.0, 1.0, 0.0, 0.0, 1.0, 0.0, 0.0, 1.0, 0.0, 0.0, 1.0, 0.0, 0.0, 1.0, 0.0, 0.0, 1.0, 0.0, 0.0, 1.0, 0.0, 0.0, 1.0, 0.0, 0.0, 1.0, 0.0, 0.0, 1.0, 0.0, 0.0, 1.0, 0.0, 0.0, 1.0, 0.0, 0.0, 1.0, 0.0, 0.0, 1.0, 0.0, 0.0, 1.0, 0.0, 0.0, 1.0, 0.0, 0.0, 1.0, 0.0, 0.0, 1.0, 0.0, 0.0, 1.0, 0.0, 0.0, 1.0, 0.0, 0.0, 1.0, 0.0, 0.0, 1.0, 0.0, 0.0, 1.0, 0.0, 0.0, 1.0, 0.0, 0.0, 1.0, 0.0, 0.0, 1.0, 0.0, 0.0, 1.0, 0.0, 0.0, 1.0, 0.0, 0.0, 1.0, 0.0, 0.0, 1.0, 0.0, 0.0, 1.0, 0.0, 0.0, 1.0, 0.0, 0.0, 1.0, 0.0, 0.0, 1.0, 0.0, 0.0, 1.0, 0.0, 0.0, 1.0, 0.0, 0.0, 1.0, 0.0, 0.0, 1.0, 0.0, 0.0, 1.0, 0.0, 0.0, 1.0, 0.0, 0.0, 1.0, 0.0, 0.0, 1.0, 0.0, 0.0, 1.0, 0.0, 0.0, 1.0, 0.0, 0.0, 1.0, 0.0, 0.0, 1.0, 0.0, 0.0, 1.0, 0.0, 0.0, 1.0, 0.0, 0.0, 1.0, 0.0, 0.0, 1.0, 0.0, 0.0, 1.0, 0.0, 0.0, 1.0, 0.0, 0.0, 1.0, 0.0, 0.0, 1.0, 0.0, 0.0, 1.0, 0.0, 0.0, 1.0, 0.0, 0.0, 1.0, 0.0, 0.0, 1.0, 0.0, 0.0, 1.0, 0.0, 0.0, 1.0, 0.0, 0.0, 1.0, 0.0, 0.0, 1.0, 0.0, 0.0, 1.0, 0.0, 0.0, 1.0, 0.0, 0.0, 1.0, 0.0, 0.0, 1.0, 0.0, 0.0, 1.0, 0.0, 0.0, 1.0, 0.0, 0.0, 1.0, 0.0, 0.0, 1.0, 0.0, 0.0, 1.0, 0.0, 0.0, 1.0, 0.0, 0.0, 1.0, 0.0, 0.0, 1.0, 0.0, 0.0, 1.0, 0.0, 0.0, 1.0, 0.0, 0.0, 1.0, 0.0, 0.0, 1.0, 0.0, 0.0, 1.0, 0.0, 0.0, 1.0, 0.0, 0.0, 1.0, 0.0, 0.0, 1.0, 0.0, 0.0, 1.0, 0.0, 0.0, 1.0, 0.0, 0.0, 1.0, 0.0, 0.0, 1.0, 0.0, 0.0, 1.0, 0.0, 0.0, 1.0, 0.0, 0.0, 1.0, 0.0, 0.0, 1.0, 0.0, 0.0, 1.0, 0.0, 0.0, 1.0, 0.0, 0.0, 1.0, 0.0, 0.0, 1.0, 0.0, 0.0, 1.0, 0.0, 0.0, 1.0, 0.0, 0.0, 1.0, 0.0, 0.0, 1.0, 0.0, 0.0, 1.0, 0.0, 0.0, 1.0, 0.0, 0.0, 1.0, 0.0, 0.0, 1.0, 0.0, 0.0, 1.0, 0.0, 0.0, 1.0, 0.0, 0.0, 1.0, 0.0, 0.0, 1.0, 0.0, 0.0, 1.0, 0.0, 0.0, 1.0, 0.0, 0.0, 1.0, 0.0, 0.0, 1.0, 0.0, 0.0, 1.0, 0.0, 0.0, 1.0, 0.0, 0.0, 1.0, 0.0, 0.0, 1.0, 0.0, 0.0, 1.0, 0.0, 0.0, 1.0, 0.0, 0.0, 1.0, 0.0, 0.0, 1.0, 0.0, 0.0, 1.0, 0.0, 0.0, 1.0, 0.0, 0.0, 1.0, 0.0, 0.0, 1.0, 0.0, 0.0, 1.0, 0.0, 0.0, 1.0, 0.0, 0.0, 1.0, 0.0, 0.0, 1.0, 0.0, 0.0, 1.0, 0.0, 0.0, 1.0, 0.0, 0.0, 1.0, 0.0, 0.0, 1.0, 0.0, 0.0, 1.0, 0.0, 0.0, 1.0, 0.0, 0.0, 1.0, 0.0, 0.0, 1.0, 0.0, 0.0, 1.0, 0.0, 0.0, 1.0, 0.0, 0.0, 1.0, 0.0, 0.0, 1.0, 0.0, 0.0, 1.0, 0.0, 0.0, 1.0, 0.0, 0.0, 1.0, 0.0, 0.0, 1.0, 0.0, 0.0, 1.0, 0.0, 0.0, 1.0, 0.0, 0.0, 1.0, 0.0, 0.0, 1.0, 0.0, 0.0, 1.0, 0.0, 0.0, 1.0, 0.0, 0.0, 1.0, 0.0, 0.0, 1.0, 0.0, 0.0, 1.0, 0.0, 0.0, 1.0, 0.0, 0.0, 1.0, 0.0, 0.0, 1.0, 0.0, 0.0, 1.0, 0.0, 0.0, 1.0, 0.0, 0.0, 1.0, 0.0, 0.0, 1.0, 0.0, 0.0, 1.0, 0.0, 0.0, 1.0, 0.0, 0.0, 1.0, 0.0, 0.0, 1.0, 0.0, 0.0, 1.0, 0.0, 0.0, 1.0, 0.0, 0.0, 1.0, 0.0, 0.0, 1.0, 0.0, 0.0, 1.0, 0.0, 0.0, 1.0, 0.0, 0.0, 1.0, 0.0, 0.0, 1.0, 0.0, 0.0, 1.0, 0.0, 0.0, 1.0, 0.0, 0.0, 1.0, 0.0, 0.0, 1.0, 0.0, 0.0, 1.0, 0.0, 0.0, 1.0, 0.0, 0.0, 1.0, 0.0, 0.0, 1.0, 0.0, 0.0, 1.0, 0.0, 0.0, 1.0, 0.0, 0.0, 1.0, 0.0, 0.0, 1.0, 0.0, 0.0, 1.0, 0.0, 0.0, 1.0, 0.0, 0.0, 1.0, 0.0, 0.0, 1.0, 0.0, 0.0, 1.0, 0.0, 0.0, 1.0, 0.0, 0.0, 1.0, 0.0, 0.0, 1.0, 0.0, 0.0, 1.0, 0.0, 0.0, 1.0, 0.0, 0.0, 1.0, 0.0, 0.0, 1.0, 0.0, 0.0, 1.0, 0.0, 0.0, 1.0, 0.0, 0.0, 1.0, 0.0, 0.0, 1.0, 0.0, 0.0, 1.0, 0.0, 0.0, 1.0, 0.0, 0.0, 1.0, 0.0, 0.0, 1.0, 0.0, 0.0, 1.0, 0.0, 0.0, 1.0, 0.0, 0.0, 1.0, 0.0, 0.0, 1.0, 0.0, 0.0, 1.0, 0.0, 0.0, 1.0, 0.0, 0.0, 1.0, 0.0, 0.0, 1.0, 0.0, 0.0, 1.0, 0.0, 0.0, 1.0, 0.0, 0.0, 1.0, 0.0, 0.0, 1.0, 0.0, 0.0, 1.0, 0.0, 0.0, 1.0, 0.0, 0.0, 1.0, 0.0, 0.0, 1.0, 0.0, 0.0, 1.0, 0.0, 0.0, 1.0, 0.0, 0.0, 1.0, 0.0, 0.0, 1.0, 0.0, 0.0, 1.0, 0.0, 0.0, 1.0, 0.0, 0.0, 1.0, 0.0, 0.0, 1.0, 0.0, 0.0, 1.0, 0.0, 0.0, 1.0, 0.0, 0.0, 1.0, 0.0, 0.0, 1.0, 0.0, 0.0, 1.0, 0.0, 0.0, 1.0, 0.0, 0.0, 1.0, 0.0, 0.0, 1.0, 0.0, 0.0, 1.0, 0.0, 0.0, 1.0, 0.0, 0.0, 1.0, 0.0, 0.0, 1.0, 0.0, 0.0, 1.0, 0.0, 0.0, 1.0, 0.0, 0.0, 1.0, 0.0, 0.0, 1.0, 0.0, 0.0, 1.0, 0.0, 0.0, 1.0, 0.0, 0.0, 1.0, 0.0, 0.0, 1.0, 0.0, 0.0, 1.0, 0.0, 0.0, 1.0, 0.0, 0.0, 1.0, 0.0, 0.0, 1.0, 0.0, 0.0, 1.0, 0.0, 0.0, 1.0, 0.0, 0.0, 1.0, 0.0, 0.0, 1.0, 0.0, 0.0, 1.0, 0.0, 0.0, 1.0, 0.0, 0.0, 1.0, 0.0, 0.0, 1.0, 0.0, 0.0, 1.0, 0.0, 0.0, 1.0, 0.0, 0.0, 1.0, 0.0, 0.0, 1.0, 0.0, 0.0, 1.0, 0.0, 0.0, 1.0, 0.0, 0.0, 1.0, 0.0, 0.0, 1.0, 0.0, 0.0, 1.0, 0.0, 0.0, 1.0, 0.0, 0.0, 1.0, 0.0, 0.0, 1.0, 0.0, 0.0, 1.0, 0.0, 0.0, 1.0, 0.0, 0.0, 1.0, 0.0, 0.0, 1.0, 0.0, 0.0, 1.0, 0.0, 0.0, 1.0, 0.0, 0.0, 1.0, 0.0, 0.0, 1.0, 0.0, 0.0, 1.0, 0.0, 0.0, 1.0, 0.0, 0.0, 1.0, 0.0, 0.0, 1.0, 0.0, 0.0, 1.0, 0.0, 0.0, 1.0, 0.0, 0.0, 1.0, 0.0, 0.0, 1.0, 0.0, 0.0, 1.0, 0.0, 0.0, 1.0, 0.0, 0.0, 1.0, 0.0, 0.0, 1.0, 0.0, 0.0, 1.0, 0.0, 0.0, 1.0, 0.0, 0.0, 1.0, 0.0, 0.0, 1.0, 0.0, 0.0, 1.0, 0.0, 0.0, 1.0, 0.0, 0.0, 1.0, 0.0, 0.0, 1.0, 0.0, 0.0, 1.0, 0.0, 0.0, 1.0, 0.0, 0.0, 1.0, 0.0, 0.0, 1.0, 0.0, 0.0, 1.0, 0.0, 0.0, 1.0, 0.0, 0.0, 1.0, 0.0, 0.0, 1.0, 0.0, 0.0, 1.0, 0.0, 0.0, 1.0, 0.0, 0.0, 1.0, 0.0, 0.0, 1.0, 0.0, 0.0, 1.0, 0.0, 0.0, 1.0, 0.0, 0.0, 1.0, 0.0, 0.0, 1.0, 0.0, 0.0, 1.0, 0.0, 0.0, 1.0, 0.0, 0.0, 1.0, 0.0, 0.0, 1.0, 0.0, 0.0, 1.0, 0.0, 0.0, 1.0, 0.0, 0.0, 1.0, 0.0, 0.0, 1.0, 0.0, 0.0, 1.0, 0.0, 0.0, 1.0, 0.0, 0.0, 1.0, 0.0, 0.0, 1.0, 0.0, 0.0, 1.0, 0.0, 0.0, 1.0, 0.0, 0.0, 1.0, 0.0, 0.0, 1.0, 0.0, 0.0, 1.0, 0.0, 0.0, 1.0, 0.0, 0.0, 1.0, 0.0, 0.0, 1.0, 0.0, 0.0, 1.0, 0.0, 0.0, 1.0, 0.0, 0.0, 1.0, 0.0, 0.0, 1.0, 0.0, 0.0, 1.0, 0.0, 0.0, 1.0, 0.0, 0.0, 1.0, 0.0, 0.0, 1.0, 0.0, 0.0, 1.0, 0.0, 0.0, 1.0, 0.0, 0.0, 1.0, 0.0, 0.0, 1.0, 0.0, 0.0, 1.0, 0.0, 0.0, 1.0, 0.0, 0.0, 1.0, 0.0, 0.0, 1.0, 0.0, 0.0, 1.0, 0.0, 0.0, 1.0, 0.0, 0.0, 1.0, 0.0, 0.0, 1.0, 0.0, 0.0, 1.0, 0.0, 0.0, 1.0, 0.0, 0.0, 1.0, 0.0, 0.0, 1.0, 0.0, 0.0, 1.0, 0.0, 0.0, 1.0, 0.0, 0.0, 1.0, 0.0, 0.0, 1.0, 0.0, 0.0, 1.0, 0.0, 0.0, 1.0, 0.0, 0.0, 1.0, 0.0, 0.0, 1.0, 0.0, 0.0, 1.0, 0.0, 0.0, 1.0, 0.0, 0.0, 1.0, 0.0, 0.0, 1.0, 0.0, 0.0, 1.0, 0.0, 0.0, 1.0, 0.0, 0.0, 1.0, 0.0, 0.0, 1.0, 0.0, 0.0, 1.0, 0.0, 0.0, 1.0, 0.0, 0.0, 1.0, 0.0, 0.0, 1.0, 0.0, 0.0, 1.0, 0.0, 0.0, 1.0, 0.0, 0.0, 1.0, 0.0, 0.0, 1.0, 0.0, 0.0, 1.0, 0.0, 0.0, 1.0, 0.0, 0.0, 1.0, 0.0, 0.0, 1.0, 0.0, 0.0, 1.0, 0.0, 0.0, 1.0, 0.0, 0.0, 1.0, 0.0, 0.0, 1.0, 0.0, 0.0, 1.0, 0.0, 0.0, 1.0, 0.0, 0.0, 1.0, 0.0, 0.0, 1.0, 0.0, 0.0, 1.0, 0.0, 0.0, 1.0, 0.0, 0.0, 1.0, 0.0, 0.0, 1.0, 0.0, 0.0, 1.0, 0.0, 0.0, 1.0, 0.0, 0.0, 1.0, 0.0, 0.0, 1.0, 0.0, 0.0, 1.0, 0.0, 0.0, 1.0, 0.0, 0.0, 1.0, 0.0, 0.0, 1.0, 0.0, 0.0, 1.0, 0.0, 0.0, 1.0, 0.0, 0.0, 1.0, 0.0, 0.0, 1.0, 0.0, 0.0, 1.0, 0.0, 0.0, 1.0, 0.0, 0.0, 1.0, 0.0, 0.0, 1.0, 0.0, 0.0, 1.0, 0.0, 0.0, 1.0, 0.0, 0.0, 1.0, 0.0, 0.0, 1.0, 0.0, 0.0, 1.0, 0.0, 0.0, 1.0, 0.0, 0.0, 1.0, 0.0, 0.0, 1.0, 0.0, 0.0, 1.0, 0.0, 0.0, 1.0, 0.0, 0.0, 1.0, 0.0, 0.0, 1.0, 0.0, 0.0, 1.0, 0.0, 0.0, 1.0, 0.0, 0.0, 1.0, 0.0, 0.0, 1.0, 0.0, 0.0, 1.0, 0.0, 0.0, 1.0, 0.0, 0.0, 1.0, 0.0, 0.0, 1.0, 0.0, 0.0, 1.0, 0.0, 0.0, 1.0, 0.0, 0.0, 1.0, 0.0, 0.0, 1.0, 0.0, 0.0, 1.0, 0.0, 0.0, 1.0, 0.0, 0.0, 1.0, 0.0, 0.0, 1.0, 0.0, 0.0, 1.0, 0.0, 0.0, 1.0, 0.0, 0.0, 1.0, 0.0, 0.0, 1.0, 0.0, 0.0, 1.0, 0.0, 0.0, 1.0, 0.0, 0.0, 1.0, 0.0, 0.0, 1.0, 0.0, 0.0, 1.0, 0.0, 0.0, 1.0, 0.0, 0.0, 1.0, 0.0, 0.0, 1.0, 0.0, 0.0, 1.0, 0.0, 0.0, 1.0, 0.0, 0.0, 1.0, 0.0, 0.0, 1.0, 0.0, 0.0, 1.0, 0.0, 0.0, 1.0, 0.0, 0.0, 1.0, 0.0, 0.0, 1.0, 0.0, 0.0, 1.0, 0.0, 0.0, 1.0, 0.0, 0.0, 1.0, 0.0, 0.0, 1.0, 0.0, 0.0, 1.0, 0.0, 0.0, 1.0, 0.0, 0.0, 1.0, 0.0, 0.0, 1.0, 0.0, 0.0, 1.0, 0.0, 0.0, 1.0, 0.0, 0.0, 1.0, 0.0, 0.0, 1.0, 0.0, 0.0, 1.0, 0.0, 0.0, 1.0, 0.0, 0.0, 1.0, 0.0, 0.0, 1.0, 0.0, 0.0, 1.0, 0.0, 0.0, 1.0, 0.0, 0.0, 1.0, 0.0, 0.0, 1.0, 0.0, 0.0, 1.0, 0.0, 0.0, 1.0, 0.0, 0.0, 1.0, 0.0, 0.0, 1.0, 0.0, 0.0, 1.0, 0.0, 0.0, 1.0, 0.0, 0.0, 1.0, 0.0, 0.0, 1.0, 0.0, 0.0, 1.0, 0.0, 0.0, 1.0, 0.0, 0.0, 1.0, 0.0, 0.0, 1.0, 0.0, 0.0, 1.0, 0.0, 0.0, 1.0, 0.0, 0.0, 1.0, 0.0, 0.0, 1.0, 0.0, 0.0, 1.0, 0.0, 0.0, 1.0, 0.0, 0.0, 1.0, 0.0, 0.0, 1.0, 0.0, 0.0, 1.0, 0.0, 0.0, 1.0, 0.0, 0.0, 1.0, 0.0, 0.0, 1.0, 0.0, 0.0, 1.0, 0.0, 0.0, 1.0, 0.0, 0.0, 1.0, 0.0, 0.0, 1.0, 0.0, 0.0, 1.0, 0.0, 0.0, 1.0, 0.0, 0.0, 1.0, 0.0, 0.0, 1.0, 0.0, 0.0, 1.0, 0.0, 0.0, 1.0, 0.0, 0.0, 1.0, 0.0, 0.0, 1.0, 0.0, 0.0, 1.0, 0.0, 0.0, 1.0, 0.0, 0.0, 1.0, 0.0, 0.0, 1.0, 0.0, 0.0, 1.0, 0.0, 0.0, 1.0, 0.0, 0.0, 1.0, 0.0, 0.0, 1.0, 0.0, 0.0, 1.0, 0.0, 0.0, 1.0, 0.0, 0.0, 1.0, 0.0, 0.0, 1.0, 0.0, 0.0, 1.0, 0.0, 0.0, 1.0, 0.0, 0.0, 1.0, 0.0, 0.0, 1.0, 0.0, 0.0, 1.0, 0.0, 0.0, 1.0, 0.0, 0.0, 1.0, 0.0, 0.0, 1.0, 0.0, 0.0, 1.0, 0.0, 0.0, 1.0, 0.0, 0.0, 1.0, 0.0, 0.0, 1.0, 0.0, 0.0, 1.0, 0.0, 0.0, 1.0, 0.0, 0.0, 1.0, 0.0, 0.0, 1.0, 0.0, 0.0, 1.0, 0.0, 0.0, 1.0, 0.0, 0.0, 1.0, 0.0, 0.0, 1.0, 0.0, 0.0, 1.0, 0.0, 0.0, 1.0, 0.0, 0.0, 1.0, 0.0, 0.0, 1.0, 0.0, 0.0, 1.0, 0.0, 0.0, 1.0, 0.0, 0.0, 1.0, 0.0, 0.0, 1.0, 0.0, 0.0, 1.0, 0.0, 0.0, 1.0, 0.0, 0.0, 1.0, 0.0, 0.0, 1.0, 0.0, 0.0, 1.0, 0.0, 0.0, 1.0, 0.0, 0.0, 1.0, 0.0, 0.0, 1.0, 0.0, 0.0, 1.0, 0.0, 0.0, 1.0, 0.0, 0.0, 1.0, 0.0, 0.0, 1.0, 0.0, 0.0, 1.0, 0.0, 0.0, 1.0, 0.0, 0.0, 1.0, 0.0, 0.0, 1.0, 0.0, 0.0, 1.0, 0.0, 0.0, 1.0, 0.0, 0.0, 1.0, 0.0, 0.0, 1.0, 0.0, 0.0, 1.0, 0.0, 0.0, 1.0, 0.0, 0.0, 1.0, 0.0, 0.0, 1.0, 0.0, 0.0, 1.0, 0.0, 0.0, 1.0, 0.0, 0.0, 1.0, 0.0, 0.0, 1.0, 0.0, 0.0, 1.0, 0.0, 0.0, 1.0, 0.0, 0.0, 1.0, 0.0, 0.0, 1.0, 0.0, 0.0, 1.0, 0.0, 0.0, 1.0, 0.0, 0.0, 1.0, 0.0, 0.0, 1.0, 0.0, 0.0, 1.0, 0.0, 0.0, 1.0, 0.0, 0.0, 1.0, 0.0, 0.0, 1.0, 0.0, 0.0, 1.0, 0.0, 0.0, 1.0, 0.0, 0.0, 1.0, 0.0, 0.0, 1.0, 0.0, 0.0, 1.0, 0.0, 0.0, 1.0, 0.0, 0.0, 1.0, 0.0, 0.0, 1.0, 0.0, 0.0, 1.0, 0.0, 0.0, 1.0, 0.0, 0.0, 1.0, 0.0, 0.0, 1.0, 0.0, 0.0, 1.0, 0.0, 0.0, 1.0, 0.0, 0.0, 1.0, 0.0, 0.0, 1.0, 0.0, 0.0, 1.0, 0.0, 0.0, 1.0, 0.0, 0.0, 1.0, 0.0, 0.0, 1.0, 0.0, 0.0, 1.0, 0.0, 0.0, 1.0, 0.0, 0.0, 1.0, 0.0, 0.0, 1.0, 0.0, 0.0, 1.0, 0.0, 0.0, 1.0, 0.0, 0.0, 1.0, 0.0, 0.0, 1.0, 0.0, 0.0, 1.0, 0.0, 0.0, 1.0, 0.0, 0.0, 1.0, 0.0, 0.0, 1.0, 0.0, 0.0, 1.0, 0.0, 0.0, 1.0, 0.0, 0.0, 1.0, 0.0, 0.0, 1.0, 0.0, 0.0, 1.0, 0.0, 0.0, 1.0, 0.0, 0.0, 1.0, 0.0, 0.0, 1.0, 0.0, 0.0, 1.0, 0.0, 0.0, 1.0, 0.0, 0.0, 1.0, 0.0, 0.0, 1.0, 0.0, 0.0, 1.0, 0.0, 0.0, 1.0, 0.0, 0.0, 1.0, 0.0, 0.0, 1.0, 0.0, 0.0, 1.0, 0.0, 0.0, 1.0, 0.0, 0.0, 1.0, 0.0, 0.0, 1.0, 0.0, 0.0, 1.0, 0.0, 0.0, 1.0, 0.0, 0.0, 1.0, 0.0, 0.0, 1.0, 0.0, 0.0, 1.0, 0.0, 0.0, 1.0, 0.0, 0.0, 1.0, 0.0, 0.0, 1.0, 0.0, 0.0, 1.0, 0.0, 0.0, 1.0, 0.0, 0.0, 1.0, 0.0, 0.0, 1.0, 0.0, 0.0, 1.0, 0.0, 0.0, 1.0, 0.0, 0.0, 1.0, 0.0, 0.0, 1.0, 0.0, 0.0, 1.0, 0.0, 0.0, 1.0, 0.0, 0.0, 1.0, 0.0, 0.0, 1.0, 0.0, 0.0, 1.0, 0.0, 0.0, 1.0])] * 3)])
me_pole = bpy.data.meshes.new('Pole')
me_pole.from_pydata([(-10.46, 0.5889, -39.18), (-10.46, 3.389, -39.18), (-10.45, 0.5889, -39.18), (-10.45, 3.389, -39.18), (-10.44, 0.5889, -39.17), (-10.44, 3.389, -39.17), (-10.44, 0.5889, -39.15), (-10.44, 3.389, -39.15), (-10.44, 0.5889, -39.14), (-10.44, 3.389, -39.14), (-10.45, 0.5889, -39.13), (-10.45, 3.389, -39.13), (-10.46, 0.5889, -39.13), (-10.46, 3.389, -39.13), (-10.48, 0.5889, -39.13), (-10.48, 3.389, -39.13), (-10.49, 0.5889, -39.14), (-10.49, 3.389, -39.14), (-10.49, 0.5889, -39.15), (-10.49, 3.389, -39.15), (-10.49, 0.5889, -39.17), (-10.49, 3.389, -39.17), (-10.48, 0.5889, -39.18), (-10.48, 3.389, -39.18)], [], [(0, 1, 3, 2), (2, 3, 5, 4), (4, 5, 7, 6), (6, 7, 9, 8), (8, 9, 11, 10), (10, 11, 13, 12), (12, 13, 15, 14), (14, 15, 17, 16), (16, 17, 19, 18), (18, 19, 21, 20), (3, 1, 23, 21, 19, 17, 15, 13, 11, 9, 7, 5), (20, 21, 23, 22), (22, 23, 1, 0), (0, 2, 4, 6, 8, 10, 12, 14, 16, 18, 20, 22)])
me_pole.polygons.foreach_set('use_smooth', [True] * 14)
_uv = me_pole.uv_layers.new(name='UVMap')
_uv.uv.foreach_set('vector', [1.0, 0.5, 1.0, 1.0, 0.9167, 1.0, 0.9167, 0.5, 0.9167, 0.5, 0.9167, 1.0, 0.8333, 1.0, 0.8333, 0.5, 0.8333, 0.5, 0.8333, 1.0, 0.75, 1.0, 0.75, 0.5, 0.75, 0.5, 0.75, 1.0, 0.6667, 1.0, 0.6667, 0.5, 0.6667, 0.5, 0.6667, 1.0, 0.5833, 1.0, 0.5833, 0.5, 0.5833, 0.5, 0.5833, 1.0, 0.5, 1.0, 0.5, 0.5, 0.5, 0.5, 0.5, 1.0, 0.4167, 1.0, 0.4167, 0.5, 0.4167, 0.5, 0.4167, 1.0, 0.3333, 1.0, 0.3333, 0.5, 0.3333, 0.5, 0.3333, 1.0, 0.25, 1.0, 0.25, 0.5, 0.25, 0.5, 0.25, 1.0, 0.1667, 1.0, 0.1667, 0.5, 0.37, 0.4578, 0.25, 0.49, 0.13, 0.4578, 0.04215, 0.37, 0.01, 0.25, 0.04215, 0.13, 0.13, 0.04215, 0.25, 0.01, 0.37, 0.04215, 0.4578, 0.13, 0.49, 0.25, 0.4578, 0.37, 0.1667, 0.5, 0.1667, 1.0, 0.08333, 1.0, 0.08333, 0.5, 0.08333, 0.5, 0.08333, 1.0, 0.0, 1.0, 0.0, 0.5, 0.75, 0.49, 0.87, 0.4578, 0.9578, 0.37, 0.99, 0.25, 0.9578, 0.13, 0.87, 0.04215, 0.75, 0.01, 0.63, 0.04215, 0.5422, 0.13, 0.51, 0.25, 0.5422, 0.37, 0.63, 0.4578])
me_pole.materials.append(mat_mat_pole)
me_pole.update()
me_pole.normals_split_custom_set([tuple(v) for v in zip(*[iter([0.0, -0.6532, -0.7572, 0.0, 0.6532, -0.7572, 0.3786, 0.6532, -0.6557, 0.3786, -0.6532, -0.6557, 0.3786, -0.6532, -0.6557, 0.3786, 0.6532, -0.6557, 0.6557, 0.6532, -0.3785, 0.6557, -0.6532, -0.3785, 0.6557, -0.6532, -0.3785, 0.6557, 0.6532, -0.3785, 0.7572, 0.6532, 2.064e-05, 0.7572, -0.6532, 1.999e-05, 0.7572, -0.6532, 1.999e-05, 0.7572, 0.6532, 2.064e-05, 0.6557, 0.6532, 0.3786, 0.6557, -0.6532, 0.3786, 0.6557, -0.6532, 0.3786, 0.6557, 0.6532, 0.3786, 0.3786, 0.6532, 0.6557, 0.3786, -0.6532, 0.6557, 0.3786, -0.6532, 0.6557, 0.3786, 0.6532, 0.6557, 0.0, 0.6532, 0.7572, 0.0, -0.6532, 0.7572, 0.0, -0.6532, 0.7572, 0.0, 0.6532, 0.7572, -0.3786, 0.6532, 0.6557, -0.3786, -0.6532, 0.6557, -0.3786, -0.6532, 0.6557, -0.3786, 0.6532, 0.6557, -0.6557, 0.6532, 0.3786, -0.6557, -0.6532, 0.3786, -0.6557, -0.6532, 0.3786, -0.6557, 0.6532, 0.3786, -0.7572, 0.6532, 2.064e-05, -0.7572, -0.6532, 1.999e-05, -0.7572, -0.6532, 1.999e-05, -0.7572, 0.6532, 2.064e-05, -0.6557, 0.6532, -0.3785, -0.6557, -0.6532, -0.3785, 0.3786, 0.6532, -0.6557, 0.0, 0.6532, -0.7572, -0.3786, 0.6532, -0.6557, -0.6557, 0.6532, -0.3785, -0.7572, 0.6532, 2.064e-05, -0.6557, 0.6532, 0.3786, -0.3786, 0.6532, 0.6557, 0.0, 0.6532, 0.7572, 0.3786, 0.6532, 0.6557, 0.6557, 0.6532, 0.3786, 0.7572, 0.6532, 2.064e-05, 0.6557, 0.6532, -0.3785, -0.6557, -0.6532, -0.3785, -0.6557, 0.6532, -0.3785, -0.3786, 0.6532, -0.6557, -0.3786, -0.6532, -0.6557, -0.3786, -0.6532, -0.6557, -0.3786, 0.6532, -0.6557, 0.0, 0.6532, -0.7572, 0.0, -0.6532, -0.7572, 0.0, -0.6532, -0.7572, 0.3786, -0.6532, -0.6557, 0.6557, -0.6532, -0.3785, 0.7572, -0.6532, 1.999e-05, 0.6557, -0.6532, 0.3786, 0.3786, -0.6532, 0.6557, 0.0, -0.6532, 0.7572, -0.3786, -0.6532, 0.6557, -0.6557, -0.6532, 0.3786, -0.7572, -0.6532, 1.999e-05, -0.6557, -0.6532, -0.3785, -0.3786, -0.6532, -0.6557])] * 3)])
me_pole_cap = bpy.data.meshes.new('Pole_Cap')
me_pole_cap.from_pydata([(-10.46, 3.369, -39.2), (-10.46, 3.409, -39.2), (-10.44, 3.369, -39.2), (-10.44, 3.409, -39.2), (-10.42, 3.369, -39.18), (-10.42, 3.409, -39.18), (-10.41, 3.369, -39.15), (-10.41, 3.409, -39.15), (-10.42, 3.369, -39.13), (-10.42, 3.409, -39.13), (-10.44, 3.369, -39.11), (-10.44, 3.409, -39.11), (-10.46, 3.369, -39.1), (-10.46, 3.409, -39.1), (-10.49, 3.369, -39.11), (-10.49, 3.409, -39.11), (-10.51, 3.369, -39.13), (-10.51, 3.409, -39.13), (-10.51, 3.369, -39.15), (-10.51, 3.409, -39.15), (-10.51, 3.369, -39.18), (-10.51, 3.409, -39.18), (-10.49, 3.369, -39.2), (-10.49, 3.409, -39.2)], [], [(0, 1, 3, 2), (2, 3, 5, 4), (4, 5, 7, 6), (6, 7, 9, 8), (8, 9, 11, 10), (10, 11, 13, 12), (12, 13, 15, 14), (14, 15, 17, 16), (16, 17, 19, 18), (18, 19, 21, 20), (3, 1, 23, 21, 19, 17, 15, 13, 11, 9, 7, 5), (20, 21, 23, 22), (22, 23, 1, 0), (0, 2, 4, 6, 8, 10, 12, 14, 16, 18, 20, 22)])
me_pole_cap.polygons.foreach_set('use_smooth', [True] * 14)
_uv = me_pole_cap.uv_layers.new(name='UVMap')
_uv.uv.foreach_set('vector', [1.0, 0.5, 1.0, 1.0, 0.9167, 1.0, 0.9167, 0.5, 0.9167, 0.5, 0.9167, 1.0, 0.8333, 1.0, 0.8333, 0.5, 0.8333, 0.5, 0.8333, 1.0, 0.75, 1.0, 0.75, 0.5, 0.75, 0.5, 0.75, 1.0, 0.6667, 1.0, 0.6667, 0.5, 0.6667, 0.5, 0.6667, 1.0, 0.5833, 1.0, 0.5833, 0.5, 0.5833, 0.5, 0.5833, 1.0, 0.5, 1.0, 0.5, 0.5, 0.5, 0.5, 0.5, 1.0, 0.4167, 1.0, 0.4167, 0.5, 0.4167, 0.5, 0.4167, 1.0, 0.3333, 1.0, 0.3333, 0.5, 0.3333, 0.5, 0.3333, 1.0, 0.25, 1.0, 0.25, 0.5, 0.25, 0.5, 0.25, 1.0, 0.1667, 1.0, 0.1667, 0.5, 0.37, 0.4578, 0.25, 0.49, 0.13, 0.4578, 0.04215, 0.37, 0.01, 0.25, 0.04215, 0.13, 0.13, 0.04215, 0.25, 0.01, 0.37, 0.04215, 0.4578, 0.13, 0.49, 0.25, 0.4578, 0.37, 0.1667, 0.5, 0.1667, 1.0, 0.08333, 1.0, 0.08333, 0.5, 0.08333, 0.5, 0.08333, 1.0, 0.0, 1.0, 0.0, 0.5, 0.75, 0.49, 0.87, 0.4578, 0.9578, 0.37, 0.99, 0.25, 0.9578, 0.13, 0.87, 0.04215, 0.75, 0.01, 0.63, 0.04215, 0.5422, 0.13, 0.51, 0.25, 0.5422, 0.37, 0.63, 0.4578])
me_pole_cap.materials.append(mat_mat_cap)
me_pole_cap.update()
me_pole_cap.normals_split_custom_set([tuple(v) for v in zip(*[iter([0.0, -0.6532, -0.7572, 0.0, 0.6532, -0.7572, 0.3785, 0.6532, -0.6557, 0.3785, -0.6532, -0.6557, 0.3785, -0.6532, -0.6557, 0.3785, 0.6532, -0.6557, 0.6557, 0.6532, -0.3786, 0.6557, -0.6532, -0.3786, 0.6557, -0.6532, -0.3786, 0.6557, 0.6532, -0.3786, 0.7572, 0.6532, 6.469e-07, 0.7572, -0.6532, 3.245e-07, 0.7572, -0.6532, 3.245e-07, 0.7572, 0.6532, 6.469e-07, 0.6557, 0.6532, 0.3786, 0.6557, -0.6532, 0.3786, 0.6557, -0.6532, 0.3786, 0.6557, 0.6532, 0.3786, 0.3786, 0.6532, 0.6557, 0.3786, -0.6532, 0.6557, 0.3786, -0.6532, 0.6557, 0.3786, 0.6532, 0.6557, 0.0, 0.6532, 0.7572, 0.0, -0.6532, 0.7572, 0.0, -0.6532, 0.7572, 0.0, 0.6532, 0.7572, -0.3786, 0.6532, 0.6557, -0.3786, -0.6532, 0.6557, -0.3786, -0.6532, 0.6557, -0.3786, 0.6532, 0.6557, -0.6557, 0.6532, 0.3786, -0.6557, -0.6532, 0.3786, -0.6557, -0.6532, 0.3786, -0.6557, 0.6532, 0.3786, -0.7572, 0.6532, 6.469e-07, -0.7572, -0.6532, 3.245e-07, -0.7572, -0.6532, 3.245e-07, -0.7572, 0.6532, 6.469e-07, -0.6557, 0.6532, -0.3786, -0.6557, -0.6532, -0.3786, 0.3785, 0.6532, -0.6557, 0.0, 0.6532, -0.7572, -0.3785, 0.6532, -0.6557, -0.6557, 0.6532, -0.3786, -0.7572, 0.6532, 6.469e-07, -0.6557, 0.6532, 0.3786, -0.3786, 0.6532, 0.6557, 0.0, 0.6532, 0.7572, 0.3786, 0.6532, 0.6557, 0.6557, 0.6532, 0.3786, 0.7572, 0.6532, 6.469e-07, 0.6557, 0.6532, -0.3786, -0.6557, -0.6532, -0.3786, -0.6557, 0.6532, -0.3786, -0.3785, 0.6532, -0.6557, -0.3785, -0.6532, -0.6557, -0.3785, -0.6532, -0.6557, -0.3785, 0.6532, -0.6557, 0.0, 0.6532, -0.7572, 0.0, -0.6532, -0.7572, 0.0, -0.6532, -0.7572, 0.3785, -0.6532, -0.6557, 0.6557, -0.6532, -0.3786, 0.7572, -0.6532, 3.245e-07, 0.6557, -0.6532, 0.3786, 0.3786, -0.6532, 0.6557, 0.0, -0.6532, 0.7572, -0.3786, -0.6532, 0.6557, -0.6557, -0.6532, 0.3786, -0.7572, -0.6532, 3.245e-07, -0.6557, -0.6532, -0.3786, -0.3785, -0.6532, -0.6557])] * 3)])
me_stand_base = bpy.data.meshes.new('Stand_Base')
me_stand_base.from_pydata([(-10.64, 0.5889, -39.08), (-10.64, 0.6289, -39.08), (-10.64, 0.5889, -39.23), (-10.64, 0.6289, -39.23), (-9.889, 0.5889, -39.08), (-9.889, 0.6289, -39.08), (-9.889, 0.5889, -39.23), (-9.889, 0.6289, -39.23)], [], [(0, 1, 3, 2), (2, 3, 7, 6), (6, 7, 5, 4), (4, 5, 1, 0), (2, 6, 4, 0), (7, 3, 1, 5)])
me_stand_base.polygons.foreach_set('use_smooth', [True] * 6)
_k = set([(0, 1), (0, 2), (0, 4), (1, 3), (1, 5), (2, 3), (2, 6), (3, 7), (4, 5), (4, 6), (5, 7), (6, 7)])
me_stand_base.attributes.new('sharp_edge', 'BOOLEAN', 'EDGE').data.foreach_set('value', [ (min(e.vertices), max(e.vertices)) in _k for e in me_stand_base.edges])
_uv = me_stand_base.uv_layers.new(name='UVMap')
_uv.uv.foreach_set('vector', [0.375, 0.0, 0.625, 0.0, 0.625, 0.25, 0.375, 0.25, 0.375, 0.25, 0.625, 0.25, 0.625, 0.5, 0.375, 0.5, 0.375, 0.5, 0.625, 0.5, 0.625, 0.75, 0.375, 0.75, 0.375, 0.75, 0.625, 0.75, 0.625, 1.0, 0.375, 1.0, 0.125, 0.5, 0.375, 0.5, 0.375, 0.75, 0.125, 0.75, 0.625, 0.5, 0.875, 0.5, 0.875, 0.75, 0.625, 0.75])
me_stand_base.materials.append(mat_mat_base)
me_stand_base.update()
me_stand_base.normals_split_custom_set([tuple(v) for v in zip(*[iter([-1.0, 0.0, 0.0, -1.0, 0.0, 0.0, -1.0, 0.0, 0.0, -1.0, 0.0, 0.0, 0.0, 0.0, -1.0, 0.0, 0.0, -1.0, 0.0, 0.0, -1.0, 0.0, 0.0, -1.0, 1.0, 0.0, 0.0, 1.0, 0.0, 0.0, 1.0, 0.0, 0.0, 1.0, 0.0, 0.0, 0.0, 0.0, 1.0, 0.0, 0.0, 1.0, 0.0, 0.0, 1.0, 0.0, 0.0, 1.0, 0.0, -1.0, 0.0, 0.0, -1.0, 0.0, 0.0, -1.0, 0.0, 0.0, -1.0, 0.0, 0.0, 1.0, 0.0, 0.0, 1.0, 0.0, 0.0, 1.0, 0.0, 0.0, 1.0, 0.0])] * 3)])

# ---- objects
ob_flag = bpy.data.objects.new('Flag', me_flag)
ob_pole = bpy.data.objects.new('Pole', me_pole)
ob_pole_cap = bpy.data.objects.new('Pole_Cap', me_pole_cap)
ob_stand_base = bpy.data.objects.new('Stand_Base', me_stand_base)

# ---- transforms, parenting, visibility, modifiers, constraints
ob_flag.location = (0.0, 0.0, 0.0)
ob_flag.rotation_euler = (1.571, -0.0, 0.0)
ob_pole.location = (0.0, 0.0, 0.0)
ob_pole.rotation_euler = (1.571, -0.0, 0.0)
ob_pole_cap.location = (0.0, 0.0, 0.0)
ob_pole_cap.rotation_euler = (1.571, -0.0, 0.0)
ob_stand_base.location = (0.0, 0.0, 0.0)
ob_stand_base.rotation_euler = (1.571, -0.0, 0.0)

# ---- collection membership
col_collection.objects.link(ob_flag)
col_collection.objects.link(ob_pole)
col_collection.objects.link(ob_pole_cap)
col_collection.objects.link(ob_stand_base)

# ---- scene / render settings (as saved in the file)
scene.frame_start = 1; scene.frame_end = 250; scene.frame_set(1)
scene.render.engine = 'BLENDER_EEVEE_NEXT'
scene.render.bake_bias = 0.0
scene.render.bake_samples = 0
scene.cycles.sampling_pattern = 'TABULATED_SOBOL'
scene.eevee.use_volume_custom_range = False
bpy.context.view_layer.update()

# ---- added for rendering (the .blend has no active camera and no usable light): camera, sun
cam_auto = bpy.data.cameras.new('AutoCamera')
cam_auto.lens = 50.0
cam_auto.sensor_width = 36.0
cam_auto.clip_end = 1000.0
ob_auto_camera = bpy.data.objects.new('AutoCamera', cam_auto)
scene.collection.objects.link(ob_auto_camera)
ob_auto_camera.location = (-7.19978, 35.7481, 4.27001)
ob_auto_camera.rotation_euler = (1.09748, -7.21219e-08, 0.694738)
scene.camera = ob_auto_camera
light_auto_sun = bpy.data.lights.new('AutoSun', 'SUN')
light_auto_sun.energy = 3.0
light_auto_sun.angle = 0.0523599
ob_auto_sun = bpy.data.objects.new('AutoSun', light_auto_sun)
scene.collection.objects.link(ob_auto_sun)
ob_auto_sun.rotation_euler = (0.872665, 0.174533, 0.523599)
bpy.context.view_layer.update()
